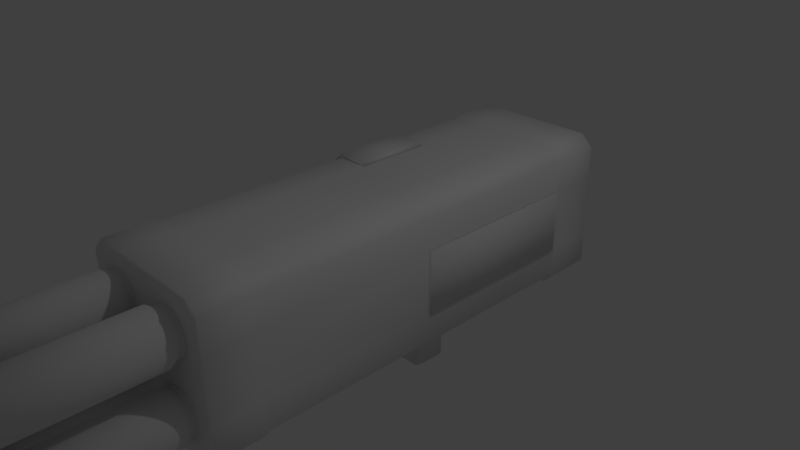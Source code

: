 # Source: m202a1.blend  (saved by Blender 2.65.0; exported with 4.5.12 LTS)
import bpy
from mathutils import Matrix  # noqa: F401  (used for matrix-valued properties, if any)

bpy.ops.wm.read_factory_settings(use_empty=True)
scene = bpy.context.scene
scene.name = 'Scene'

# ---- collections
col_collection_1 = bpy.data.collections.new('Collection 1'); scene.collection.children.link(col_collection_1)

# ---- materials (node trees are filled in below, after node groups)
mat_material = bpy.data.materials.new('Material')
mat_material.alpha_threshold = 0.0
mat_material.use_transparent_shadow = False
mat_material.roughness = 0.5
mat_material.line_color = (0.0, 0.0, 0.0, 1.0)

# ---- material node trees

# ---- world
world_world = bpy.data.worlds.new('World'); scene.world = world_world
world_world.color = (0.05088, 0.05088, 0.05088)
world_world.use_sun_shadow = False
world_world.sun_shadow_jitter_overblur = 0.0
world_world.cycles.sampling_method = 'MANUAL'
world_world.cycles.sample_map_resolution = 256

# ---- cameras
cam_camera = bpy.data.cameras.new('Camera')
cam_camera.clip_end = 100.0
cam_camera.lens = 35.0
cam_camera.sensor_width = 32.0
cam_camera.sensor_height = 18.0
cam_camera.ortho_scale = 7.314
cam_camera.dof.focus_distance = 0.0
cam_camera.dof.aperture_fstop = 128.0

# ---- lights
light_lamp = bpy.data.lights.new('Lamp', 'POINT')
light_lamp.transmission_factor = 0.0
light_lamp.cutoff_distance = 30.0
light_lamp.energy = 100.0
light_lamp.shadow_buffer_clip_start = 1.001
light_lamp.shadow_soft_size = 0.1
light_lamp.shadow_maximum_resolution = 0.006
light_lamp.use_absolute_resolution = True
light_lamp.cycles.use_multiple_importance_sampling = False

# ---- meshes
me_cube_001 = bpy.data.meshes.new('Cube.001')
me_cube_001.from_pydata([(-0.5197, -1.0, -3.002), (-0.5834, 1.0, -3.002), (0.5834, 1.0, -3.002), (0.5197, -1.0, -3.002), (-0.5197, -0.5854, 1.037), (-0.5834, 1.0, 1.037), (0.5834, 1.0, 1.037), (0.5197, -0.5854, 1.037), (-0.5834, 1.0, -0.03601), (-0.5197, -1.0, -0.03601), (0.5834, 1.0, -0.03601), (0.5197, -1.0, -0.03601), (-0.6919, 0.8759, 1.037), (0.6919, 0.8435, -3.002), (0.6919, -0.44, -0.03601), (-0.6919, -0.44, -0.03601), (0.6919, 0.8435, -0.03601), (-0.6919, 0.8435, -0.03601), (0.6919, -0.44, -3.002), (0.6919, -0.1415, 1.037), (-0.6919, -0.44, -3.002), (-0.6919, -0.1415, 1.037), (0.6919, 0.8759, 1.037), (-0.6919, 0.8435, -3.002), (-4.282, -2.516, 6.934), (-4.282, 1.695, 6.934), (-3.73, 1.695, 6.934), (-3.73, -2.516, 6.934), (-4.282, -2.516, 8.535), (-4.282, 1.695, 8.535), (-3.73, 1.695, 8.535), (-3.73, -2.516, 8.535), (-3.51, -2.516, 9.265), (-3.51, 1.695, 9.265), (-3.18, 1.695, 9.055), (-3.18, -2.516, 9.055), (-1.965, -2.516, 9.265), (-1.965, 1.695, 9.265), (-1.636, 1.695, 9.055), (-1.636, -2.516, 9.055)], [], [(17, 8, 1, 23), (8, 10, 2, 1), (14, 11, 3, 18), (11, 9, 0, 3), (23, 1, 2, 13), (22, 6, 5, 12), (12, 5, 8, 17), (5, 6, 10, 8), (19, 7, 11, 14), (7, 4, 9, 11), (0, 20, 18, 3), (7, 19, 21, 4), (10, 16, 13, 2), (16, 14, 18, 13), (22, 19, 14, 16), (9, 15, 20, 0), (4, 21, 15, 9), (6, 22, 16, 10), (15, 17, 23, 20), (20, 23, 13, 18), (21, 12, 17, 15), (19, 22, 12, 21), (28, 29, 25, 24), (29, 30, 26, 25), (30, 31, 27, 26), (31, 28, 24, 27), (24, 25, 26, 27), (28, 31, 35, 32), (32, 35, 39, 36), (29, 28, 32, 33), (31, 30, 34, 35), (30, 29, 33, 34), (39, 38, 37, 36), (33, 32, 36, 37), (34, 33, 37, 38), (35, 34, 38, 39)])
me_cube_001.polygons.foreach_set('use_smooth', [True] * 36)
me_cube_001.use_remesh_preserve_volume = False
me_cube_001.use_remesh_preserve_attributes = False
me_cube_001.use_mirror_vertex_groups = False
me_cube_001.update()
me_cylinder_005 = bpy.data.meshes.new('Cylinder.005')
me_cylinder_005.from_pydata([(3.254, 1.0, 3.379), (3.207, 1.237, -6.322), (3.067, 0.9433, 3.379), (2.974, 1.166, -6.322), (3.449, 1.261, 0.5405), (3.692, 1.237, 0.5405), (3.925, 1.166, 0.5405), (4.139, 1.052, 0.5405), (0.813, -2.967, 3.356), (1.014, -2.832, -6.346), (0.6886, -2.815, 3.356), (0.8594, -2.644, -6.346), (0.6886, -2.815, 0.9122), (0.813, -2.967, 0.9122), (0.9054, -3.14, 0.9122), (0.9623, -3.327, 0.9122), (-0.8499, 0.575, 0.9358), (-0.9423, 0.4021, 0.9358), (-0.9992, 0.2145, 0.9358), (-1.018, 0.01939, 0.9358), (2.618, 0.575, 3.379), (2.417, 0.7091, -6.322), (2.526, 0.4021, 3.379), (2.302, 0.4945, -6.322), (2.894, 0.8509, 3.379), (2.76, 1.052, -6.322), (2.742, 0.7265, 3.379), (2.572, 0.8973, -6.322), (2.572, -2.644, 0.5169), (2.76, -2.49, 0.5169), (2.974, -2.375, 0.5169), (3.207, -2.305, 0.5169), (-0.574, -2.691, 3.356), (-0.7082, -2.49, -6.346), (-0.7256, -2.815, 3.356), (-0.8963, -2.644, -6.346), (0.5371, -4.354, 3.356), (0.6713, -4.554, -6.346), (0.6886, -4.229, 3.356), (0.8594, -4.4, -6.346), (-0.8499, -4.078, 3.356), (-1.051, -4.212, -6.346), (-0.7256, -4.229, 3.356), (-0.8963, -4.4, -6.346), (0.813, -4.078, 3.356), (1.014, -4.212, -6.346), (0.9054, -3.905, 3.356), (1.129, -3.997, -6.346), (-0.2136, -4.503, 3.356), (-0.2607, -4.74, -6.346), (-0.01846, -4.522, 3.356), (-0.01846, -4.764, -6.346), (-0.8963, 0.8973, -6.322), (-0.7256, 0.7265, 3.379), (-0.7082, 1.052, -6.322), (-0.574, 0.8509, 3.379), (-0.7256, -2.815, 0.9122), (-0.574, -2.691, 0.9122), (-0.4011, -2.598, 0.9122), (-0.2136, -2.541, 0.9122), (2.449, 0.01939, 0.9358), (2.469, 0.2145, 0.9358), (2.526, 0.4021, 0.9358), (2.618, 0.575, 0.9358), (0.6713, 1.052, 0.5405), (0.4566, 1.166, 0.5405), (0.2237, 1.237, 0.5405), (-0.01846, 1.261, 0.5405), (3.645, 1.0, 3.379), (3.692, 1.237, -6.322), (3.449, 1.019, 3.379), (3.449, 1.261, -6.322), (2.208, -3.522, 0.5169), (2.232, -3.28, 0.5169), (2.302, -3.047, 0.5169), (2.417, -2.832, 0.5169), (0.9815, -3.522, 0.9122), (0.9623, -3.717, 0.9122), (0.9054, -3.905, 0.9122), (0.813, -4.078, 0.9122), (-0.01846, -4.522, 0.9122), (-0.2136, -4.503, 0.9122), (-0.4011, -4.446, 0.9122), (-0.574, -4.354, 0.9122), (0.5371, -2.691, 3.356), (0.6713, -2.49, -6.346), (0.3642, -2.598, 3.356), (0.4566, -2.375, -6.346), (2.742, 0.7265, 0.9358), (2.894, 0.8509, 0.9358), (3.067, 0.9433, 0.9358), (3.254, 1.0, 0.9358), (-0.4936, 1.166, -6.322), (-0.4011, 0.9433, 3.379), (-0.2607, 1.237, -6.322), (-0.2136, 1.0, 3.379), (3.254, -2.541, 0.9122), (3.067, -2.598, 0.9122), (2.894, -2.691, 0.9122), (2.742, -2.815, 0.9122), (2.618, -2.967, 0.9122), (2.526, -3.139, 0.9122), (2.469, -3.327, 0.9122), (2.449, -3.522, 0.9122), (2.469, -3.717, 0.9122), (2.526, -3.905, 0.9122), (2.618, -4.078, 0.9122), (2.742, -4.229, 0.9122), (2.894, -4.354, 0.9122), (3.067, -4.446, 0.9122), (3.254, -4.503, 0.9122), (3.449, -4.522, 0.9122), (3.645, -4.503, 0.9122), (3.832, -4.446, 0.9122), (4.005, -4.354, 0.9122), (4.157, -4.229, 0.9122), (4.281, -4.078, 0.9122), (4.373, -3.905, 0.9122), (4.43, -3.717, 0.9122), (4.449, -3.522, 0.9122), (4.43, -3.327, 0.9122), (4.373, -3.14, 0.9122), (4.281, -2.967, 0.9122), (4.157, -2.815, 0.9122), (4.005, -2.691, 0.9122), (3.832, -2.598, 0.9122), (3.645, -2.541, 0.9122), (3.449, -2.522, 0.9122), (3.449, -2.281, -6.346), (3.449, -2.522, 3.356), (3.692, -2.305, -6.346), (3.645, -2.541, 3.356), (3.925, -2.375, -6.346), (3.832, -2.598, 3.356), (4.139, -2.49, -6.346), (4.005, -2.691, 3.356), (4.327, -2.644, -6.346), (4.157, -2.815, 3.356), (4.482, -2.832, -6.346), (4.281, -2.967, 3.356), (4.596, -3.047, -6.346), (4.373, -3.139, 3.356), (4.667, -3.28, -6.346), (4.43, -3.327, 3.356), (4.691, -3.522, -6.346), (4.449, -3.522, 3.356), (4.667, -3.764, -6.346), (4.43, -3.717, 3.356), (4.596, -3.997, -6.346), (4.373, -3.905, 3.356), (4.482, -4.212, -6.346), (4.281, -4.078, 3.356), (4.327, -4.4, -6.346), (4.157, -4.229, 3.356), (4.139, -4.554, -6.346), (4.005, -4.354, 3.356), (3.925, -4.669, -6.346), (3.832, -4.446, 3.356), (3.692, -4.74, -6.346), (3.645, -4.503, 3.356), (3.449, -4.764, -6.346), (3.449, -4.522, 3.356), (3.207, -4.74, -6.346), (3.254, -4.503, 3.356), (2.974, -4.669, -6.346), (3.067, -4.446, 3.356), (2.76, -4.554, -6.346), (2.894, -4.354, 3.356), (2.572, -4.4, -6.346), (2.742, -4.229, 3.356), (2.417, -4.212, -6.346), (2.618, -4.078, 3.356), (2.302, -3.997, -6.346), (2.526, -3.905, 3.356), (2.232, -3.764, -6.346), (2.469, -3.717, 3.356), (2.208, -3.522, -6.346), (2.449, -3.522, 3.356), (2.232, -3.28, -6.346), (2.469, -3.327, 3.356), (2.302, -3.047, -6.346), (2.526, -3.139, 3.356), (2.417, -2.832, -6.346), (2.618, -2.967, 3.356), (2.572, -2.644, -6.346), (2.742, -2.815, 3.356), (2.76, -2.49, -6.346), (2.894, -2.691, 3.356), (2.974, -2.375, -6.346), (3.067, -2.598, 3.356), (3.207, -2.305, -6.346), (3.254, -2.541, 3.356), (4.005, -0.8121, 3.379), (4.139, -1.013, -6.322), (4.157, -0.6877, 3.379), (4.327, -0.8585, -6.322), (4.281, -0.5362, 3.379), (4.482, -0.6703, -6.322), (4.373, -0.3633, 3.379), (4.596, -0.4557, -6.322), (3.449, -0.9806, 0.9358), (3.254, -0.9614, 0.9358), (3.067, -0.9045, 0.9358), (2.894, -0.8121, 0.9358), (4.327, -4.4, 0.5169), (4.139, -4.554, 0.5169), (3.925, -4.669, 0.5169), (3.692, -4.74, 0.5169), (0.9623, -3.717, 3.356), (1.199, -3.764, -6.346), (0.9815, -3.522, 3.356), (1.223, -3.522, -6.346), (2.572, -0.8585, 0.5405), (2.417, -0.6703, 0.5405), (2.302, -0.4557, 0.5405), (2.232, -0.2228, 0.5405), (4.691, -3.522, 0.5169), (4.667, -3.764, 0.5169), (4.596, -3.997, 0.5169), (4.482, -4.212, 0.5169), (2.469, 0.2145, 3.379), (2.232, 0.2616, -6.322), (2.449, 0.01939, 3.379), (2.208, 0.01939, -6.322), (4.43, -0.1757, 3.379), (4.667, -0.2228, -6.322), (4.449, 0.01939, 3.379), (4.691, 0.01939, -6.322), (4.281, 0.575, 3.379), (4.482, 0.7091, -6.322), (4.157, 0.7265, 3.379), (4.327, 0.8973, -6.322), (3.449, 1.019, 0.9358), (3.645, 1.0, 0.9358), (3.832, 0.9433, 0.9358), (4.005, 0.8509, 0.9358), (2.469, -0.1757, 3.379), (2.232, -0.2228, -6.322), (2.526, -0.3633, 3.379), (2.302, -0.4557, -6.322), (-0.9992, -3.717, 3.356), (-1.236, -3.764, -6.346), (-0.9423, -3.905, 3.356), (-1.165, -3.997, -6.346), (-0.2607, -2.305, 0.5169), (-0.4936, -2.375, 0.5169), (-0.7082, -2.49, 0.5169), (-0.8963, -2.644, 0.5169), (-0.01846, -2.522, 0.9122), (0.1766, -2.541, 0.9122), (0.3642, -2.598, 0.9122), (0.5371, -2.691, 0.9122), (-0.9992, -3.327, 3.356), (-1.236, -3.28, -6.346), (-1.018, -3.522, 3.356), (-1.26, -3.522, -6.346), (4.667, 0.2616, 0.5405), (4.596, 0.4945, 0.5405), (4.482, 0.7091, 0.5405), (4.327, 0.8973, 0.5405), (2.572, -0.8585, -6.322), (2.742, -0.6877, 3.379), (2.417, -0.6703, -6.322), (2.618, -0.5362, 3.379), (1.129, -3.047, -6.346), (0.9054, -3.139, 3.356), (1.199, -3.28, -6.346), (0.9623, -3.327, 3.356), (2.76, -4.554, 0.5169), (2.974, -4.669, 0.5169), (3.207, -4.74, 0.5169), (3.449, -4.764, 0.5169), (2.572, 0.8973, 0.5405), (2.76, 1.052, 0.5405), (2.974, 1.166, 0.5405), (3.207, 1.237, 0.5405), (-0.9992, -3.717, 0.9122), (-0.9423, -3.905, 0.9122), (-0.8499, -4.078, 0.9122), (-0.7256, -4.229, 0.9122), (4.667, -3.28, 0.5169), (4.596, -3.047, 0.5169), (4.482, -2.832, 0.5169), (4.327, -2.644, 0.5169), (-0.4936, -4.669, -6.346), (-0.4011, -4.446, 3.356), (-0.7082, -4.554, -6.346), (-0.574, -4.354, 3.356), (4.327, -0.8585, 0.5405), (4.139, -1.013, 0.5405), (3.925, -1.128, 0.5405), (3.692, -1.198, 0.5405), (4.281, -0.5362, 0.9358), (4.373, -0.3633, 0.9358), (4.43, -0.1757, 0.9358), (4.449, 0.01939, 0.9358), (3.925, 1.166, -6.322), (3.832, 0.9433, 3.379), (4.139, 1.052, -6.322), (4.005, 0.8509, 3.379), (2.208, 0.01939, 0.5405), (2.232, 0.2616, 0.5405), (2.302, 0.4945, 0.5405), (2.417, 0.7091, 0.5405), (-1.165, -3.047, -6.346), (-0.9423, -3.139, 3.356), (-1.051, -2.832, -6.346), (-0.8499, -2.967, 3.356), (3.925, -1.128, -6.322), (3.832, -0.9045, 3.379), (3.692, -1.198, -6.322), (3.645, -0.9614, 3.379), (2.974, -1.128, -6.322), (3.067, -0.9045, 3.379), (2.76, -1.013, -6.322), (2.894, -0.8121, 3.379), (4.139, -2.49, 0.5169), (3.925, -2.375, 0.5169), (3.692, -2.305, 0.5169), (3.449, -2.281, 0.5169), (-0.8499, -2.967, 0.9122), (-0.9423, -3.139, 0.9122), (-0.9992, -3.327, 0.9122), (-1.018, -3.522, 0.9122), (4.43, 0.2145, 0.9358), (4.373, 0.4021, 0.9358), (4.281, 0.575, 0.9358), (4.157, 0.7265, 0.9358), (2.232, -3.764, 0.5169), (2.302, -3.997, 0.5169), (2.417, -4.212, 0.5169), (2.572, -4.4, 0.5169), (4.596, 0.4945, -6.322), (4.373, 0.4021, 3.379), (4.667, 0.2616, -6.322), (4.43, 0.2145, 3.379), (3.645, -0.9614, 0.9358), (3.832, -0.9045, 0.9358), (4.005, -0.8121, 0.9358), (4.157, -0.6877, 0.9358), (4.691, 0.01939, 0.5405), (4.667, -0.2228, 0.5405), (4.596, -0.4557, 0.5405), (4.482, -0.6703, 0.5405), (0.4566, -4.669, -6.346), (0.3642, -4.446, 3.356), (0.2237, -4.74, -6.346), (0.1766, -4.503, 3.356), (-0.7256, 0.7265, 0.9358), (-0.574, 0.8509, 0.9358), (-0.4011, 0.9433, 0.9358), (-0.2136, 1.0, 0.9358), (0.1766, -2.541, 3.356), (0.2237, -2.305, -6.346), (-0.01846, -2.522, 3.356), (-0.01846, -2.281, -6.346), (0.6886, -4.229, 0.9122), (0.5371, -4.354, 0.9122), (0.3642, -4.446, 0.9122), (0.1766, -4.503, 0.9122), (-1.051, -2.832, 0.5169), (-1.165, -3.047, 0.5169), (-1.236, -3.28, 0.5169), (-1.26, -3.522, 0.5169), (3.449, -1.222, 0.5405), (3.207, -1.198, 0.5405), (2.974, -1.128, 0.5405), (2.76, -1.013, 0.5405), (2.742, -0.6877, 0.9358), (2.618, -0.5362, 0.9358), (2.526, -0.3633, 0.9358), (2.469, -0.1757, 0.9358), (-0.01846, 1.261, -6.322), (-0.01846, 1.019, 3.379), (0.2237, 1.237, -6.322), (0.1766, 1.0, 3.379), (3.254, -0.9614, 3.379), (3.207, -1.198, -6.322), (3.449, -0.9806, 3.379), (3.449, -1.222, -6.322), (-1.165, 0.4945, -6.322), (-0.9423, 0.4021, 3.379), (-1.051, 0.7091, -6.322), (-0.8499, 0.575, 3.379), (-0.4936, -2.375, -6.346), (-0.4011, -2.598, 3.356), (-0.2607, -2.305, -6.346), (-0.2136, -2.541, 3.356), (0.5371, -0.8121, 3.379), (0.6713, -1.013, -6.322), (0.6886, -0.6877, 3.379), (0.8594, -0.8585, -6.322), (0.813, -0.5362, 3.379), (1.014, -0.6703, -6.322), (0.9054, -0.3633, 3.379), (1.129, -0.4557, -6.322), (-0.01846, -0.9806, 0.9358), (-0.2136, -0.9614, 0.9358), (-0.4011, -0.9045, 0.9358), (-0.574, -0.8121, 0.9358), (0.8594, -4.4, 0.5169), (0.6713, -4.554, 0.5169), (0.4566, -4.669, 0.5169), (0.2237, -4.74, 0.5169), (-0.8963, -0.8585, 0.5405), (-1.051, -0.6703, 0.5405), (-1.165, -0.4557, 0.5405), (-1.236, -0.2228, 0.5405), (1.223, -3.522, 0.5169), (1.199, -3.764, 0.5169), (1.129, -3.997, 0.5169), (1.014, -4.212, 0.5169), (-0.9992, 0.2145, 3.379), (-1.236, 0.2616, -6.322), (-1.018, 0.01939, 3.379), (-1.26, 0.01939, -6.322), (0.9623, -0.1757, 3.379), (1.199, -0.2228, -6.322), (0.9815, 0.01939, 3.379), (1.223, 0.01939, -6.322), (0.813, 0.575, 3.379), (1.014, 0.7091, -6.322), (0.6886, 0.7265, 3.379), (0.8594, 0.8973, -6.322), (-0.01846, 1.019, 0.9358), (0.1766, 1.0, 0.9358), (0.3642, 0.9433, 0.9358), (0.5371, 0.8509, 0.9358), (-0.9992, -0.1757, 3.379), (-1.236, -0.2228, -6.322), (-0.9423, -0.3633, 3.379), (-1.165, -0.4557, -6.322), (1.199, 0.2616, 0.5405), (1.129, 0.4945, 0.5405), (1.014, 0.7091, 0.5405), (0.8594, 0.8973, 0.5405), (-0.8963, -0.8585, -6.322), (-0.7256, -0.6877, 3.379), (-1.051, -0.6703, -6.322), (-0.8499, -0.5362, 3.379), (-0.7082, -4.554, 0.5169), (-0.4936, -4.669, 0.5169), (-0.2607, -4.74, 0.5169), (-0.01846, -4.764, 0.5169), (-0.8963, 0.8973, 0.5405), (-0.7082, 1.052, 0.5405), (-0.4936, 1.166, 0.5405), (-0.2607, 1.237, 0.5405), (1.199, -3.28, 0.5169), (1.129, -3.047, 0.5169), (1.014, -2.832, 0.5169), (0.8594, -2.644, 0.5169), (0.8594, -0.8585, 0.5405), (0.6713, -1.013, 0.5405), (0.4566, -1.128, 0.5405), (0.2237, -1.198, 0.5405), (0.813, -0.5362, 0.9358), (0.9054, -0.3633, 0.9358), (0.9623, -0.1757, 0.9358), (0.9815, 0.01939, 0.9358), (0.4566, 1.166, -6.322), (0.3642, 0.9433, 3.379), (0.6713, 1.052, -6.322), (0.5371, 0.8509, 3.379), (-1.26, 0.01939, 0.5405), (-1.236, 0.2616, 0.5405), (-1.165, 0.4945, 0.5405), (-1.051, 0.7091, 0.5405), (0.4566, -1.128, -6.322), (0.3642, -0.9045, 3.379), (0.2237, -1.198, -6.322), (0.1766, -0.9614, 3.379), (-0.4936, -1.128, -6.322), (-0.4011, -0.9045, 3.379), (-0.7082, -1.013, -6.322), (-0.574, -0.8121, 3.379), (0.6713, -2.49, 0.5169), (0.4566, -2.375, 0.5169), (0.2237, -2.305, 0.5169), (-0.01846, -2.281, 0.5169), (0.9623, 0.2145, 0.9358), (0.9054, 0.4021, 0.9358), (0.813, 0.575, 0.9358), (0.6886, 0.7265, 0.9358), (-1.236, -3.764, 0.5169), (-1.165, -3.997, 0.5169), (-1.051, -4.212, 0.5169), (-0.8963, -4.4, 0.5169), (1.129, 0.4945, -6.322), (0.9054, 0.4021, 3.379), (1.199, 0.2616, -6.322), (0.9623, 0.2145, 3.379), (0.1766, -0.9614, 0.9358), (0.3642, -0.9045, 0.9358), (0.5371, -0.8121, 0.9358), (0.6886, -0.6877, 0.9358), (1.223, 0.01939, 0.5405), (1.199, -0.2228, 0.5405), (1.129, -0.4557, 0.5405), (1.014, -0.6703, 0.5405), (-0.01846, -1.222, 0.5405), (-0.2607, -1.198, 0.5405), (-0.4936, -1.128, 0.5405), (-0.7082, -1.013, 0.5405), (-0.7256, -0.6877, 0.9358), (-0.8499, -0.5362, 0.9358), (-0.9423, -0.3633, 0.9358), (-0.9992, -0.1757, 0.9358), (-0.2136, -0.9614, 3.379), (-0.2607, -1.198, -6.322), (-0.01846, -0.9806, 3.379), (-0.01846, -1.222, -6.322), (-1.59, 1.638, -6.725), (-1.418, 1.466, -6.048), (4.832, 1.488, -6.048), (5.004, 1.66, -6.725), (-1.562, -5.095, -6.725), (-1.39, -4.923, -6.048), (4.812, -4.934, -6.048), (4.983, -5.106, -6.725), (-1.562, -5.095, -6.346), (-1.59, 1.638, -6.346), (4.983, -5.106, -6.346), (5.004, 1.66, -6.346), (-1.302, 1.378, -6.725), (-1.152, 1.226, -6.048), (-1.302, -4.862, -6.725), (4.59, -4.709, -6.048), (4.743, 1.77, -6.346), (4.743, -5.256, -6.346), (5.125, -4.862, -6.346), (-1.751, -4.862, -6.346), (5.125, 1.378, -6.725), (-1.751, 1.378, -6.346), (4.59, 1.599, -6.048), (4.743, -5.256, -6.725), (-1.302, -5.256, -6.346), (-1.302, 1.77, -6.346), (-1.302, 1.77, -6.725), (-1.302, -5.256, -6.725), (-1.152, 1.599, -6.048), (-1.152, -5.084, -6.048), (4.743, 1.77, -6.725), (4.59, -5.084, -6.048), (-1.152, -4.709, -6.048), (4.743, -4.862, -6.725), (4.954, 1.226, -6.048), (-1.579, 1.226, -6.048), (-1.579, -4.709, -6.048), (-1.751, -4.862, -6.725), (4.954, -4.709, -6.048), (5.125, -4.862, -6.725), (4.743, 1.378, -6.725), (-1.751, 1.378, -6.725), (5.125, 1.378, -6.346), (4.59, 1.226, -6.048), (0.8162, -1.251, -7.048), (0.8162, -1.251, -6.645), (2.659, -1.251, -6.645), (2.659, -1.251, -7.048), (0.8162, -2.243, -7.048), (0.8162, -2.243, -6.645), (2.659, -2.243, -6.645), (2.659, -2.243, -7.048), (0.6547, -2.069, -6.645), (0.6547, -2.069, -7.048), (2.795, -2.069, -6.645), (2.795, -2.069, -7.048), (0.6547, -1.922, -7.048), (2.795, -1.922, -6.645), (0.6547, -1.922, -6.645), (2.795, -1.922, -7.048), (0.6547, -1.588, -7.048), (2.795, -1.588, -7.048), (2.795, -1.588, -6.645), (0.6547, -1.588, -6.645), (3.1, -1.588, -8.596), (2.925, -1.922, -8.357), (3.1, -1.922, -8.596), (2.925, -1.588, -8.357), (0.9319, -1.43, -7.048), (0.9319, -1.43, -6.645), (0.9319, -1.588, -7.048), (0.9319, -1.588, -6.645), (0.6547, -1.43, -7.048), (2.795, -1.43, -7.048), (2.795, -1.43, -6.645), (0.6547, -1.43, -6.645), (1.055, -2.243, -6.645), (1.055, -1.251, -6.645), (1.055, -2.243, -7.048), (1.055, -1.251, -7.048), (0.9319, -2.069, -6.645), (0.9319, -2.069, -7.048), (0.9319, -1.922, -6.645), (0.9319, -1.922, -7.048), (2.23, -1.588, -7.048), (2.23, -1.922, -6.645), (2.23, -2.069, -6.645), (2.23, -1.43, -7.048), (2.543, -1.43, -6.645), (2.543, -1.588, -6.645), (2.442, -2.243, -7.048), (2.442, -1.251, -6.645), (3.09, -1.588, -7.491), (2.915, -1.922, -7.646), (3.09, -1.922, -7.491), (0.5265, -1.922, -7.53), (1.272, -1.43, -7.048), (1.272, -2.069, -6.645), (1.272, -1.922, -6.645), (1.272, -1.588, -7.048), (2.543, -1.588, -7.048), (2.543, -1.43, -7.048), (2.543, -1.922, -6.645), (2.543, -2.069, -6.645), (0.5366, -1.922, -8.389), (0.3978, -1.588, -8.585), (0.3978, -1.922, -8.585), (0.5366, -1.588, -8.389), (1.272, -1.588, -6.645), (1.348, -1.251, -6.645), (1.348, -2.243, -7.048), (1.272, -1.43, -6.645), (2.23, -1.922, -7.048), (2.172, -1.251, -7.048), (2.172, -2.243, -6.645), (2.23, -2.069, -7.048), (2.543, -1.922, -7.048), (2.543, -2.069, -7.048), (2.442, -1.251, -7.048), (2.442, -2.243, -6.645), (2.23, -1.588, -6.645), (2.172, -1.251, -6.645), (2.172, -2.243, -7.048), (2.23, -1.43, -6.645), (1.272, -2.069, -7.048), (1.348, -2.243, -6.645), (1.348, -1.251, -7.048), (1.272, -1.922, -7.048), (0.3954, -1.588, -7.424), (0.3954, -1.922, -7.424), (2.915, -1.588, -7.646), (0.5265, -1.588, -7.53)], [], [(197, 343, 288, 195), (300, 60, 61, 301), (259, 327, 326, 258), (291, 336, 200, 364), (289, 338, 337, 290), (258, 326, 325, 257), (288, 339, 338, 289), (234, 297, 299, 235), (130, 318, 317, 132), (337, 309, 311, 336), (150, 219, 204, 152), (180, 74, 75, 182), (170, 330, 329, 172), (160, 271, 270, 162), (188, 30, 31, 190), (140, 281, 280, 142), (364, 200, 201, 365), (69, 5, 6, 296), (325, 333, 335, 324), (3, 274, 275, 1), (1, 275, 4, 71), (273, 89, 90, 274), (142, 280, 216, 144), (190, 31, 319, 128), (162, 270, 269, 164), (168, 331, 330, 170), (182, 75, 28, 184), (148, 218, 219, 150), (200, 378, 376, 201), (128, 319, 318, 130), (302, 62, 63, 303), (213, 369, 370, 214), (6, 234, 235, 7), (340, 295, 294, 341), (7, 235, 327, 259), (294, 224, 198, 293), (30, 97, 96, 31), (31, 96, 127, 319), (29, 98, 97, 30), (28, 99, 98, 29), (75, 100, 99, 28), (74, 101, 100, 75), (73, 102, 101, 74), (72, 103, 102, 73), (328, 104, 103, 72), (329, 105, 104, 328), (330, 106, 105, 329), (331, 107, 106, 330), (268, 108, 107, 331), (269, 109, 108, 268), (270, 110, 109, 269), (271, 111, 110, 270), (207, 112, 111, 271), (206, 113, 112, 207), (205, 114, 113, 206), (204, 115, 114, 205), (219, 116, 115, 204), (218, 117, 116, 219), (217, 118, 117, 218), (216, 119, 118, 217), (280, 120, 119, 216), (281, 121, 120, 280), (282, 122, 121, 281), (283, 123, 122, 282), (316, 124, 123, 283), (317, 125, 124, 316), (318, 126, 125, 317), (319, 127, 126, 318), (127, 129, 131, 126), (126, 131, 133, 125), (125, 133, 135, 124), (124, 135, 137, 123), (123, 137, 139, 122), (122, 139, 141, 121), (121, 141, 143, 120), (120, 143, 145, 119), (119, 145, 147, 118), (118, 147, 149, 117), (117, 149, 151, 116), (116, 151, 153, 115), (115, 153, 155, 114), (114, 155, 157, 113), (113, 157, 159, 112), (112, 159, 161, 111), (111, 161, 163, 110), (110, 163, 165, 109), (109, 165, 167, 108), (108, 167, 169, 107), (107, 169, 171, 106), (106, 171, 173, 105), (105, 173, 175, 104), (104, 175, 177, 103), (103, 177, 179, 102), (102, 179, 181, 101), (101, 181, 183, 100), (100, 183, 185, 99), (99, 185, 187, 98), (98, 187, 189, 97), (131, 129, 191, 189, 187, 185, 183, 181, 179, 177, 175, 173, 171, 169, 167, 165, 163, 161, 159, 157, 155, 153, 151, 149, 147, 145, 143, 141, 139, 137, 135, 133), (96, 191, 129, 127), (97, 189, 191, 96), (128, 130, 132, 134, 136, 138, 140, 142, 144, 146, 148, 150, 152, 154, 156, 158, 160, 162, 164, 166, 168, 170, 172, 174, 176, 178, 180, 182, 184, 186, 188, 190), (134, 316, 283, 136), (342, 293, 292, 343), (154, 205, 206, 156), (176, 72, 73, 178), (174, 328, 72, 176), (156, 206, 207, 158), (326, 228, 333, 325), (136, 283, 282, 138), (5, 233, 234, 6), (290, 337, 336, 291), (232, 70, 68, 233), (339, 194, 192, 338), (201, 376, 313, 202), (334, 256, 340, 227), (146, 217, 218, 148), (184, 28, 29, 186), (166, 268, 331, 168), (164, 269, 268, 166), (186, 29, 30, 188), (144, 216, 217, 146), (199, 342, 343, 197), (260, 212, 213, 262), (215, 371, 60, 300), (71, 4, 5, 69), (324, 335, 226, 295), (366, 202, 203, 367), (138, 282, 281, 140), (23, 302, 303, 21), (158, 207, 271, 160), (172, 329, 328, 174), (178, 73, 74, 180), (152, 204, 205, 154), (132, 317, 316, 134), (295, 226, 224, 294), (21, 303, 272, 27), (377, 365, 366, 312), (262, 213, 214, 239), (212, 368, 369, 213), (293, 198, 196, 292), (327, 230, 228, 326), (233, 68, 297, 234), (292, 196, 194, 339), (341, 294, 293, 342), (272, 88, 89, 273), (367, 203, 368, 212), (274, 90, 91, 275), (275, 91, 232, 4), (301, 61, 62, 302), (332, 257, 256, 334), (214, 370, 371, 215), (338, 192, 309, 337), (336, 311, 378, 200), (235, 299, 230, 327), (4, 232, 233, 5), (257, 325, 324, 256), (365, 201, 202, 366), (379, 364, 365, 377), (256, 324, 295, 340), (303, 63, 88, 272), (343, 292, 339, 288), (202, 313, 315, 203), (203, 315, 261, 368), (368, 261, 263, 369), (369, 263, 238, 370), (370, 238, 236, 371), (371, 236, 222, 60), (60, 222, 220, 61), (61, 220, 22, 62), (62, 22, 20, 63), (63, 20, 26, 88), (88, 26, 24, 89), (89, 24, 2, 90), (68, 70, 0, 2, 24, 26, 20, 22, 220, 222, 236, 238, 263, 261, 315, 313, 376, 378, 311, 309, 192, 194, 196, 198, 224, 226, 335, 333, 228, 230, 299, 297), (91, 0, 70, 232), (90, 2, 0, 91), (71, 69, 296, 298, 231, 229, 332, 334, 227, 225, 199, 197, 195, 193, 308, 310, 379, 377, 312, 314, 260, 262, 239, 237, 223, 221, 23, 21, 27, 25, 3, 1), (298, 7, 259, 231), (193, 289, 290, 308), (223, 300, 301, 221), (237, 215, 300, 223), (308, 290, 291, 310), (231, 259, 258, 229), (225, 341, 342, 199), (27, 272, 273, 25), (314, 367, 212, 260), (312, 366, 367, 314), (25, 273, 274, 3), (227, 340, 341, 225), (229, 258, 257, 332), (310, 291, 364, 379), (239, 214, 215, 237), (221, 301, 302, 23), (195, 288, 289, 193), (296, 6, 7, 298), (393, 499, 452, 391), (464, 19, 18, 465), (435, 483, 482, 434), (455, 492, 396, 500), (453, 494, 493, 454), (434, 482, 481, 433), (452, 495, 494, 453), (426, 461, 463, 427), (353, 478, 477, 87), (493, 469, 471, 492), (45, 411, 400, 39), (304, 361, 360, 306), (41, 486, 485, 243), (51, 443, 442, 49), (384, 245, 244, 386), (264, 449, 448, 266), (500, 396, 397, 501), (374, 66, 65, 460), (481, 489, 491, 480), (92, 446, 447, 94), (94, 447, 67, 372), (445, 349, 350, 446), (266, 448, 408, 211), (386, 244, 479, 355), (49, 442, 441, 284), (43, 487, 486, 41), (306, 360, 247, 35), (47, 410, 411, 45), (396, 510, 508, 397), (355, 479, 478, 353), (466, 17, 16, 467), (405, 505, 506, 406), (65, 426, 427, 64), (496, 459, 458, 497), (64, 427, 483, 435), (458, 416, 394, 457), (245, 58, 59, 244), (244, 59, 248, 479), (246, 57, 58, 245), (247, 56, 57, 246), (360, 320, 56, 247), (361, 321, 320, 360), (362, 322, 321, 361), (363, 323, 322, 362), (484, 276, 323, 363), (485, 277, 276, 484), (486, 278, 277, 485), (487, 279, 278, 486), (440, 83, 279, 487), (441, 82, 83, 440), (442, 81, 82, 441), (443, 80, 81, 442), (403, 359, 80, 443), (402, 358, 359, 403), (401, 357, 358, 402), (400, 356, 357, 401), (411, 79, 356, 400), (410, 78, 79, 411), (409, 77, 78, 410), (408, 76, 77, 409), (448, 15, 76, 408), (449, 14, 15, 448), (450, 13, 14, 449), (451, 12, 13, 450), (476, 251, 12, 451), (477, 250, 251, 476), (478, 249, 250, 477), (479, 248, 249, 478), (248, 354, 352, 249), (249, 352, 86, 250), (250, 86, 84, 251), (251, 84, 10, 12), (12, 10, 8, 13), (13, 8, 265, 14), (14, 265, 267, 15), (15, 267, 210, 76), (76, 210, 208, 77), (77, 208, 46, 78), (78, 46, 44, 79), (79, 44, 38, 356), (356, 38, 36, 357), (357, 36, 345, 358), (358, 345, 347, 359), (359, 347, 50, 80), (80, 50, 48, 81), (81, 48, 285, 82), (82, 285, 287, 83), (83, 287, 42, 279), (279, 42, 40, 278), (278, 40, 242, 277), (277, 242, 240, 276), (276, 240, 254, 323), (323, 254, 252, 322), (322, 252, 305, 321), (321, 305, 307, 320), (320, 307, 34, 56), (56, 34, 32, 57), (57, 32, 385, 58), (352, 354, 387, 385, 32, 34, 307, 305, 252, 254, 240, 242, 40, 42, 287, 285, 48, 50, 347, 345, 36, 38, 44, 46, 208, 210, 267, 265, 8, 10, 84, 86), (59, 387, 354, 248), (58, 385, 387, 59), (355, 353, 87, 85, 11, 9, 264, 266, 211, 209, 47, 45, 39, 37, 344, 346, 51, 49, 284, 286, 43, 41, 243, 241, 255, 253, 304, 306, 35, 33, 384, 386), (85, 476, 451, 11), (498, 457, 456, 499), (37, 401, 402, 344), (255, 363, 362, 253), (241, 484, 363, 255), (344, 402, 403, 346), (482, 420, 489, 481), (11, 451, 450, 9), (66, 425, 426, 65), (454, 493, 492, 455), (424, 373, 375, 425), (495, 390, 388, 494), (397, 508, 473, 398), (490, 432, 496, 419), (209, 409, 410, 47), (35, 247, 246, 33), (286, 440, 487, 43), (284, 441, 440, 286), (33, 246, 245, 384), (211, 408, 409, 209), (395, 498, 499, 393), (436, 404, 405, 438), (407, 507, 19, 464), (372, 67, 66, 374), (480, 491, 418, 459), (502, 398, 399, 503), (9, 450, 449, 264), (380, 466, 467, 382), (346, 403, 443, 51), (243, 485, 484, 241), (253, 362, 361, 304), (39, 400, 401, 37), (87, 477, 476, 85), (459, 418, 416, 458), (382, 467, 444, 52), (509, 501, 502, 472), (438, 405, 406, 431), (404, 504, 505, 405), (457, 394, 392, 456), (483, 422, 420, 482), (425, 375, 461, 426), (456, 392, 390, 495), (497, 458, 457, 498), (444, 348, 349, 445), (503, 399, 504, 404), (446, 350, 351, 447), (447, 351, 424, 67), (465, 18, 17, 466), (488, 433, 432, 490), (406, 506, 507, 407), (494, 388, 469, 493), (492, 471, 510, 396), (427, 463, 422, 483), (67, 424, 425, 66), (433, 481, 480, 432), (501, 397, 398, 502), (511, 500, 501, 509), (432, 480, 459, 496), (467, 16, 348, 444), (499, 456, 495, 452), (398, 473, 475, 399), (399, 475, 437, 504), (504, 437, 439, 505), (505, 439, 430, 506), (506, 430, 428, 507), (507, 428, 414, 19), (19, 414, 412, 18), (18, 412, 381, 17), (17, 381, 383, 16), (16, 383, 53, 348), (348, 53, 55, 349), (349, 55, 93, 350), (375, 373, 95, 93, 55, 53, 383, 381, 412, 414, 428, 430, 439, 437, 475, 473, 508, 510, 471, 469, 388, 390, 392, 394, 416, 418, 491, 489, 420, 422, 463, 461), (351, 95, 373, 424), (350, 93, 95, 351), (372, 374, 460, 462, 423, 421, 488, 490, 419, 417, 395, 393, 391, 389, 468, 470, 511, 509, 472, 474, 436, 438, 431, 429, 415, 413, 380, 382, 52, 54, 92, 94), (462, 64, 435, 423), (389, 453, 454, 468), (415, 464, 465, 413), (429, 407, 464, 415), (468, 454, 455, 470), (423, 435, 434, 421), (417, 497, 498, 395), (52, 444, 445, 54), (474, 503, 404, 436), (472, 502, 503, 474), (54, 445, 446, 92), (419, 496, 497, 417), (421, 434, 433, 488), (470, 455, 500, 511), (431, 406, 407, 429), (413, 465, 466, 380), (391, 452, 453, 389), (460, 65, 64, 462), (533, 547, 513, 521), (555, 546, 514, 534), (554, 532, 515, 523), (524, 553, 512, 538), (528, 534, 514, 523), (536, 541, 517, 520), (553, 533, 521, 512), (546, 554, 523, 514), (542, 528, 523, 515), (539, 536, 520, 516), (529, 543, 541, 536), (520, 517, 548, 531), (543, 518, 550, 527), (521, 513, 540, 537), (535, 529, 536, 539), (552, 524, 538, 542), (512, 521, 537, 538), (547, 525, 540, 513), (516, 520, 531, 549), (537, 540, 534, 528), (532, 552, 542, 515), (535, 539, 526, 545), (525, 555, 534, 540), (519, 522, 529, 535), (539, 516, 549, 526), (522, 518, 543, 529), (538, 537, 528, 542), (522, 519, 551, 530), (541, 543, 527, 544), (518, 522, 530, 550), (519, 535, 545, 551), (517, 541, 544, 548), (531, 548, 547, 533), (530, 551, 532, 554), (548, 544, 525, 547), (527, 550, 546, 555), (526, 549, 553, 524), (549, 531, 533, 553), (545, 526, 524, 552), (550, 530, 554, 546), (551, 545, 552, 532), (544, 527, 555, 525), (584, 587, 557, 556), (600, 586, 558, 603), (586, 585, 559, 558), (580, 584, 556, 591), (630, 603, 558, 559), (590, 588, 561, 560), (560, 561, 564, 565), (631, 562, 566, 615), (562, 563, 567, 566), (590, 560, 565, 593), (574, 573, 585, 586), (582, 572, 584, 580), (608, 580, 591, 638), (561, 588, 592, 564), (601, 574, 586, 600), (566, 567, 571, 569), (572, 575, 587, 584), (622, 637, 588, 590), (593, 565, 568, 595), (614, 569, 574, 601), (565, 564, 570, 568), (615, 566, 569, 614), (575, 583, 581, 587), (595, 568, 572, 582), (569, 571, 573, 574), (568, 570, 575, 572), (611, 582, 580, 608), (587, 581, 589, 557), (556, 557, 589, 591), (622, 590, 593, 636), (636, 593, 595, 639), (570, 594, 583, 575), (564, 592, 594, 570), (595, 582, 640, 641), (563, 562, 631, 602), (604, 606, 578, 576), (612, 596, 599, 613), (623, 635, 633, 621), (606, 605, 577, 578), (638, 621, 633, 625), (571, 628, 612, 573), (626, 631, 615, 598), (629, 627, 624, 628), (628, 624, 605, 606), (567, 629, 628, 571), (625, 633, 603, 630), (620, 632, 635, 623), (602, 631, 626, 634), (632, 601, 600, 635), (627, 636, 639, 624), (585, 613, 630, 559), (598, 615, 614, 597), (637, 626, 598, 609), (597, 614, 601, 632), (573, 612, 613, 585), (635, 600, 603, 633), (563, 602, 629, 567), (612, 628, 606, 604), (596, 612, 604, 642), (602, 634, 627, 629), (594, 610, 620, 583), (610, 597, 632, 620), (607, 641, 618, 616), (583, 620, 623, 581), (581, 623, 621, 589), (599, 608, 638, 625), (613, 599, 625, 630), (591, 589, 621, 638), (609, 598, 597, 610), (592, 609, 610, 594), (634, 626, 637, 622), (634, 622, 636, 627), (624, 639, 611, 596), (588, 637, 609, 592), (576, 578, 618, 617), (640, 643, 619, 617), (596, 611, 608, 599), (624, 596, 642, 605), (642, 604, 576, 579), (605, 642, 579, 577), (639, 595, 641, 607), (643, 607, 616, 619), (578, 577, 616, 618), (611, 639, 607, 643), (641, 640, 617, 618), (582, 611, 643, 640), (616, 577, 579, 619), (576, 617, 619, 579)])
me_cylinder_005.polygons.foreach_set('use_smooth', [True] * 522)
me_cylinder_005.use_remesh_preserve_volume = False
me_cylinder_005.use_remesh_preserve_attributes = False
me_cylinder_005.use_mirror_vertex_groups = False
me_cylinder_005.update()
me_cylinder = bpy.data.meshes.new('Cylinder')
me_cylinder.from_pydata([(2.511, 2.602, -12.71), (2.511, 2.602, 0.1884), (2.632, 2.59, -12.71), (2.632, 2.59, 0.1884), (2.748, 2.554, -12.71), (2.748, 2.554, 0.1884), (2.856, 2.497, -12.71), (2.856, 2.497, 0.1884), (2.95, 2.42, -12.71), (2.95, 2.42, 0.1884), (3.027, 2.326, -12.71), (3.027, 2.326, 0.1884), (3.084, 2.219, -12.71), (3.084, 2.219, 0.1884), (3.119, 2.102, -12.71), (3.119, 2.102, 0.1884), (3.131, 1.981, -12.71), (3.131, 1.981, 0.1884), (3.119, 1.86, -12.71), (3.119, 1.86, 0.1884), (3.084, 1.744, -12.71), (3.084, 1.744, 0.1884), (3.027, 1.637, -12.71), (3.027, 1.637, 0.1884), (2.95, 1.543, -12.71), (2.95, 1.543, 0.1884), (2.856, 1.465, -12.71), (2.856, 1.465, 0.1884), (2.748, 1.408, -12.71), (2.748, 1.408, 0.1884), (2.632, 1.373, -12.71), (2.632, 1.373, 0.1884), (2.511, 1.361, -12.71), (2.511, 1.361, 0.1884), (2.39, 1.373, -12.71), (2.39, 1.373, 0.1884), (2.274, 1.408, -12.71), (2.274, 1.408, 0.1884), (2.166, 1.465, -12.71), (2.166, 1.465, 0.1884), (2.072, 1.543, -12.71), (2.072, 1.543, 0.1884), (1.995, 1.637, -12.71), (1.995, 1.637, 0.1884), (1.938, 1.744, -12.71), (1.938, 1.744, 0.1884), (1.903, 1.86, -12.71), (1.903, 1.86, 0.1884), (1.891, 1.981, -12.71), (1.891, 1.981, 0.1884), (1.903, 2.102, -12.71), (1.903, 2.102, 0.1884), (1.938, 2.219, -12.71), (1.938, 2.219, 0.1884), (1.995, 2.326, -12.71), (1.995, 2.326, 0.1884), (2.072, 2.42, -12.71), (2.072, 2.42, 0.1884), (2.166, 2.497, -12.71), (2.166, 2.497, 0.1884), (2.274, 2.554, -12.71), (2.274, 2.554, 0.1884), (2.39, 2.59, -12.71), (2.39, 2.59, 0.1884), (2.511, 2.52, 0.1884), (2.616, 2.509, 0.1884), (2.717, 2.479, 0.1884), (2.81, 2.429, 0.1884), (2.892, 2.362, 0.1884), (2.959, 2.28, 0.1884), (3.008, 2.187, 0.1884), (3.039, 2.086, 0.1884), (3.049, 1.981, 0.1884), (3.039, 1.876, 0.1884), (3.008, 1.775, 0.1884), (2.959, 1.682, 0.1884), (2.892, 1.601, 0.1884), (2.81, 1.534, 0.1884), (2.717, 1.484, 0.1884), (2.616, 1.453, 0.1884), (2.511, 1.443, 0.1884), (2.406, 1.453, 0.1884), (2.305, 1.484, 0.1884), (2.212, 1.534, 0.1884), (2.13, 1.601, 0.1884), (2.063, 1.682, 0.1884), (2.014, 1.775, 0.1884), (1.983, 1.876, 0.1884), (1.973, 1.981, 0.1884), (1.983, 2.086, 0.1884), (2.014, 2.187, 0.1884), (2.063, 2.28, 0.1884), (2.13, 2.362, 0.1884), (2.212, 2.429, 0.1884), (2.305, 2.479, 0.1884), (2.406, 2.509, 0.1884), (2.511, 2.52, -12.7), (2.616, 2.509, -12.7), (2.717, 2.479, -12.7), (2.81, 2.429, -12.7), (2.892, 2.362, -12.7), (2.959, 2.28, -12.7), (3.008, 2.187, -12.7), (3.039, 2.086, -12.7), (3.049, 1.981, -12.7), (3.039, 1.876, -12.7), (3.008, 1.775, -12.7), (2.959, 1.682, -12.7), (2.892, 1.601, -12.7), (2.81, 1.534, -12.7), (2.717, 1.484, -12.7), (2.616, 1.453, -12.7), (2.511, 1.443, -12.7), (2.406, 1.453, -12.7), (2.305, 1.484, -12.7), (2.212, 1.534, -12.7), (2.13, 1.601, -12.7), (2.063, 1.682, -12.7), (2.014, 1.775, -12.7), (1.983, 1.876, -12.7), (1.973, 1.981, -12.7), (1.983, 2.086, -12.7), (2.014, 2.187, -12.7), (2.063, 2.28, -12.7), (2.13, 2.362, -12.7), (2.212, 2.429, -12.7), (2.305, 2.479, -12.7), (2.406, 2.509, -12.7), (2.406, 0.4538, -12.7), (2.305, 0.4232, -12.7), (2.212, 0.3735, -12.7), (2.13, 0.3065, -12.7), (2.063, 0.225, -12.7), (2.014, 0.1319, -12.7), (1.983, 0.03091, -12.7), (1.973, -0.07411, -12.7), (1.983, -0.1791, -12.7), (2.014, -0.2801, -12.7), (2.063, -0.3732, -12.7), (2.13, -0.4547, -12.7), (2.212, -0.5217, -12.7), (2.305, -0.5714, -12.7), (2.406, -0.6021, -12.7), (2.511, -0.6124, -12.7), (2.616, -0.6021, -12.7), (2.717, -0.5714, -12.7), (2.81, -0.5217, -12.7), (2.892, -0.4547, -12.7), (2.959, -0.3732, -12.7), (3.008, -0.2801, -12.7), (3.039, -0.1791, -12.7), (3.049, -0.07411, -12.7), (3.039, 0.03091, -12.7), (3.008, 0.1319, -12.7), (2.959, 0.225, -12.7), (2.892, 0.3065, -12.7), (2.81, 0.3735, -12.7), (2.717, 0.4232, -12.7), (2.616, 0.4538, -12.7), (2.511, 0.4642, -12.7), (2.406, 0.4538, 0.1884), (2.305, 0.4232, 0.1884), (2.212, 0.3735, 0.1884), (2.13, 0.3065, 0.1884), (2.063, 0.225, 0.1884), (2.014, 0.1319, 0.1884), (1.983, 0.03091, 0.1884), (1.973, -0.07411, 0.1884), (1.983, -0.1791, 0.1884), (2.014, -0.2801, 0.1884), (2.063, -0.3732, 0.1884), (2.13, -0.4547, 0.1884), (2.212, -0.5217, 0.1884), (2.305, -0.5714, 0.1884), (2.406, -0.6021, 0.1884), (2.511, -0.6124, 0.1884), (2.616, -0.6021, 0.1884), (2.717, -0.5714, 0.1884), (2.81, -0.5217, 0.1884), (2.892, -0.4547, 0.1884), (2.959, -0.3732, 0.1884), (3.008, -0.2801, 0.1884), (3.039, -0.1791, 0.1884), (3.049, -0.07411, 0.1884), (3.039, 0.03091, 0.1884), (3.008, 0.1319, 0.1884), (2.959, 0.225, 0.1884), (2.892, 0.3065, 0.1884), (2.81, 0.3735, 0.1884), (2.717, 0.4232, 0.1884), (2.616, 0.4538, 0.1884), (2.511, 0.4642, 0.1884), (2.39, 0.5343, 0.1884), (2.39, 0.5343, -12.71), (2.274, 0.499, 0.1884), (2.274, 0.499, -12.71), (2.166, 0.4417, 0.1884), (2.166, 0.4417, -12.71), (2.072, 0.3646, 0.1884), (2.072, 0.3646, -12.71), (1.995, 0.2706, 0.1884), (1.995, 0.2706, -12.71), (1.938, 0.1633, 0.1884), (1.938, 0.1633, -12.71), (1.903, 0.04692, 0.1884), (1.903, 0.04692, -12.71), (1.891, -0.07411, 0.1884), (1.891, -0.07411, -12.71), (1.903, -0.1951, 0.1884), (1.903, -0.1951, -12.71), (1.938, -0.3115, 0.1884), (1.938, -0.3115, -12.71), (1.995, -0.4188, 0.1884), (1.995, -0.4188, -12.71), (2.072, -0.5128, 0.1884), (2.072, -0.5128, -12.71), (2.166, -0.5899, 0.1884), (2.166, -0.5899, -12.71), (2.274, -0.6473, 0.1884), (2.274, -0.6473, -12.71), (2.39, -0.6826, 0.1884), (2.39, -0.6826, -12.71), (2.511, -0.6945, 0.1884), (2.511, -0.6945, -12.71), (2.632, -0.6826, 0.1884), (2.632, -0.6826, -12.71), (2.748, -0.6473, 0.1884), (2.748, -0.6473, -12.71), (2.856, -0.5899, 0.1884), (2.856, -0.5899, -12.71), (2.95, -0.5128, 0.1884), (2.95, -0.5128, -12.71), (3.027, -0.4188, 0.1884), (3.027, -0.4188, -12.71), (3.084, -0.3115, 0.1884), (3.084, -0.3115, -12.71), (3.119, -0.1951, 0.1884), (3.119, -0.1951, -12.71), (3.131, -0.07411, 0.1884), (3.131, -0.07411, -12.71), (3.119, 0.04692, 0.1884), (3.119, 0.04692, -12.71), (3.084, 0.1633, 0.1884), (3.084, 0.1633, -12.71), (3.027, 0.2706, 0.1884), (3.027, 0.2705, -12.71), (2.95, 0.3646, 0.1884), (2.95, 0.3646, -12.71), (2.856, 0.4417, 0.1884), (2.856, 0.4417, -12.71), (2.748, 0.499, 0.1884), (2.748, 0.499, -12.71), (2.632, 0.5343, 0.1884), (2.632, 0.5343, -12.71), (2.511, 0.5463, 0.1884), (2.511, 0.5463, -12.71), (4.511, 0.5598, -12.71), (4.511, 0.5598, 0.1846), (4.632, 0.5478, -12.71), (4.632, 0.5479, 0.1846), (4.748, 0.5125, -12.71), (4.748, 0.5125, 0.1846), (4.855, 0.4552, -12.71), (4.855, 0.4552, 0.1846), (4.949, 0.3781, -12.71), (4.949, 0.3781, 0.1846), (5.027, 0.2841, -12.71), (5.027, 0.2841, 0.1846), (5.084, 0.1768, -12.71), (5.084, 0.1768, 0.1846), (5.119, 0.06043, -12.71), (5.119, 0.06043, 0.1846), (5.131, -0.0606, -12.71), (5.131, -0.0606, 0.1846), (5.119, -0.1816, -12.71), (5.119, -0.1816, 0.1846), (5.084, -0.298, -12.71), (5.084, -0.298, 0.1846), (5.027, -0.4053, -12.71), (5.027, -0.4053, 0.1846), (4.949, -0.4993, -12.71), (4.949, -0.4993, 0.1846), (4.855, -0.5764, -12.71), (4.855, -0.5764, 0.1846), (4.748, -0.6337, -12.71), (4.748, -0.6337, 0.1846), (4.632, -0.669, -12.71), (4.632, -0.669, 0.1846), (4.511, -0.681, -12.71), (4.511, -0.681, 0.1846), (4.39, -0.669, -12.71), (4.39, -0.669, 0.1846), (4.273, -0.6337, -12.71), (4.273, -0.6337, 0.1846), (4.166, -0.5764, -12.71), (4.166, -0.5764, 0.1846), (4.072, -0.4993, -12.71), (4.072, -0.4993, 0.1846), (3.995, -0.4053, -12.71), (3.995, -0.4053, 0.1846), (3.938, -0.298, -12.71), (3.938, -0.298, 0.1846), (3.902, -0.1816, -12.71), (3.902, -0.1816, 0.1846), (3.89, -0.0606, -12.71), (3.89, -0.0606, 0.1846), (3.902, 0.06043, -12.71), (3.902, 0.06043, 0.1846), (3.938, 0.1768, -12.71), (3.938, 0.1768, 0.1846), (3.995, 0.2841, -12.71), (3.995, 0.2841, 0.1846), (4.072, 0.3781, -12.71), (4.072, 0.3781, 0.1846), (4.166, 0.4552, -12.71), (4.166, 0.4552, 0.1846), (4.273, 0.5125, -12.71), (4.273, 0.5125, 0.1846), (4.39, 0.5478, -12.71), (4.39, 0.5479, 0.1846), (4.511, 0.4777, 0.1846), (4.616, 0.4674, 0.1846), (4.717, 0.4367, 0.1846), (4.81, 0.387, 0.1846), (4.891, 0.32, 0.1846), (4.958, 0.2385, 0.1846), (5.008, 0.1454, 0.1846), (5.039, 0.04442, 0.1846), (5.049, -0.0606, 0.1846), (5.039, -0.1656, 0.1846), (5.008, -0.2666, 0.1846), (4.958, -0.3597, 0.1846), (4.891, -0.4412, 0.1846), (4.81, -0.5082, 0.1846), (4.717, -0.5579, 0.1846), (4.616, -0.5886, 0.1846), (4.511, -0.5989, 0.1846), (4.406, -0.5886, 0.1846), (4.305, -0.5579, 0.1846), (4.212, -0.5082, 0.1846), (4.13, -0.4412, 0.1846), (4.063, -0.3597, 0.1846), (4.013, -0.2666, 0.1846), (3.983, -0.1656, 0.1846), (3.973, -0.0606, 0.1846), (3.983, 0.04442, 0.1846), (4.013, 0.1454, 0.1846), (4.063, 0.2385, 0.1846), (4.13, 0.32, 0.1846), (4.212, 0.387, 0.1846), (4.305, 0.4367, 0.1846), (4.406, 0.4674, 0.1846), (4.511, 0.4777, -12.71), (4.616, 0.4674, -12.71), (4.717, 0.4367, -12.71), (4.81, 0.387, -12.71), (4.891, 0.32, -12.71), (4.958, 0.2385, -12.71), (5.008, 0.1454, -12.71), (5.039, 0.04442, -12.71), (5.049, -0.0606, -12.71), (5.039, -0.1656, -12.71), (5.008, -0.2666, -12.71), (4.958, -0.3597, -12.71), (4.891, -0.4412, -12.71), (4.81, -0.5082, -12.71), (4.717, -0.5579, -12.71), (4.616, -0.5886, -12.71), (4.511, -0.5989, -12.71), (4.406, -0.5886, -12.71), (4.305, -0.5579, -12.71), (4.212, -0.5082, -12.71), (4.13, -0.4412, -12.71), (4.063, -0.3597, -12.71), (4.013, -0.2666, -12.71), (3.983, -0.1656, -12.71), (3.973, -0.0606, -12.71), (3.983, 0.04442, -12.71), (4.013, 0.1454, -12.71), (4.063, 0.2385, -12.71), (4.13, 0.32, -12.71), (4.212, 0.387, -12.71), (4.305, 0.4367, -12.71), (4.406, 0.4674, -12.71), (4.406, 2.523, -12.71), (4.305, 2.492, -12.71), (4.212, 2.442, -12.71), (4.13, 2.375, -12.71), (4.063, 2.294, -12.71), (4.013, 2.201, -12.71), (3.983, 2.1, -12.71), (3.973, 1.995, -12.71), (3.983, 1.89, -12.71), (4.013, 1.789, -12.71), (4.063, 1.696, -12.71), (4.13, 1.614, -12.71), (4.212, 1.547, -12.71), (4.305, 1.497, -12.71), (4.406, 1.467, -12.71), (4.511, 1.456, -12.71), (4.616, 1.467, -12.71), (4.717, 1.497, -12.71), (4.81, 1.547, -12.71), (4.891, 1.614, -12.71), (4.958, 1.696, -12.71), (5.008, 1.789, -12.71), (5.039, 1.89, -12.71), (5.049, 1.995, -12.71), (5.039, 2.1, -12.71), (5.008, 2.201, -12.71), (4.958, 2.294, -12.71), (4.891, 2.375, -12.71), (4.81, 2.442, -12.71), (4.717, 2.492, -12.71), (4.616, 2.523, -12.71), (4.511, 2.533, -12.71), (4.406, 2.523, 0.1846), (4.305, 2.492, 0.1846), (4.212, 2.442, 0.1846), (4.13, 2.375, 0.1846), (4.063, 2.294, 0.1846), (4.013, 2.201, 0.1846), (3.983, 2.1, 0.1846), (3.973, 1.995, 0.1846), (3.983, 1.89, 0.1846), (4.013, 1.789, 0.1846), (4.063, 1.696, 0.1846), (4.13, 1.614, 0.1846), (4.212, 1.547, 0.1846), (4.305, 1.497, 0.1846), (4.406, 1.467, 0.1846), (4.511, 1.456, 0.1846), (4.616, 1.467, 0.1846), (4.717, 1.497, 0.1846), (4.81, 1.547, 0.1846), (4.891, 1.614, 0.1846), (4.958, 1.696, 0.1846), (5.008, 1.789, 0.1846), (5.039, 1.89, 0.1846), (5.049, 1.995, 0.1846), (5.039, 2.1, 0.1846), (5.008, 2.201, 0.1846), (4.958, 2.294, 0.1846), (4.891, 2.375, 0.1846), (4.81, 2.442, 0.1846), (4.717, 2.492, 0.1846), (4.616, 2.523, 0.1846), (4.511, 2.533, 0.1846), (4.39, 2.603, 0.1846), (4.39, 2.603, -12.71), (4.273, 2.568, 0.1846), (4.273, 2.568, -12.71), (4.166, 2.511, 0.1846), (4.166, 2.511, -12.71), (4.072, 2.433, 0.1846), (4.072, 2.433, -12.71), (3.995, 2.339, 0.1846), (3.995, 2.339, -12.71), (3.938, 2.232, 0.1846), (3.938, 2.232, -12.71), (3.902, 2.116, 0.1846), (3.902, 2.116, -12.71), (3.89, 1.995, 0.1846), (3.89, 1.995, -12.71), (3.902, 1.874, 0.1846), (3.902, 1.874, -12.71), (3.938, 1.757, 0.1846), (3.938, 1.757, -12.71), (3.995, 1.65, 0.1846), (3.995, 1.65, -12.71), (4.072, 1.556, 0.1846), (4.072, 1.556, -12.71), (4.166, 1.479, 0.1846), (4.166, 1.479, -12.71), (4.273, 1.422, 0.1846), (4.273, 1.422, -12.71), (4.39, 1.386, 0.1846), (4.39, 1.386, -12.71), (4.511, 1.374, 0.1846), (4.511, 1.374, -12.71), (4.632, 1.386, 0.1846), (4.632, 1.386, -12.71), (4.748, 1.422, 0.1846), (4.748, 1.422, -12.71), (4.855, 1.479, 0.1846), (4.855, 1.479, -12.71), (4.949, 1.556, 0.1846), (4.949, 1.556, -12.71), (5.027, 1.65, 0.1846), (5.027, 1.65, -12.71), (5.084, 1.757, 0.1846), (5.084, 1.757, -12.71), (5.119, 1.874, 0.1846), (5.119, 1.874, -12.71), (5.131, 1.995, 0.1846), (5.131, 1.995, -12.71), (5.119, 2.116, 0.1846), (5.119, 2.116, -12.71), (5.084, 2.232, 0.1846), (5.084, 2.232, -12.71), (5.027, 2.339, 0.1846), (5.027, 2.339, -12.71), (4.949, 2.433, 0.1846), (4.949, 2.433, -12.71), (4.855, 2.511, 0.1846), (4.855, 2.511, -12.71), (4.748, 2.568, 0.1846), (4.748, 2.568, -12.71), (4.632, 2.603, 0.1846), (4.632, 2.603, -12.71), (4.511, 2.615, 0.1846), (4.511, 2.615, -12.71)], [], [(170, 171, 139, 138), (167, 168, 136, 135), (164, 165, 133, 132), (161, 162, 130, 129), (190, 191, 159, 158), (187, 188, 156, 155), (184, 185, 153, 152), (181, 182, 150, 149), (178, 179, 147, 146), (144, 225, 223, 143), (222, 224, 176, 175), (220, 222, 175, 174), (218, 220, 174, 173), (216, 218, 173, 172), (214, 216, 172, 171), (212, 214, 171, 170), (210, 212, 170, 169), (252, 254, 191, 190), (208, 210, 169, 168), (206, 208, 168, 167), (204, 206, 167, 166), (202, 204, 166, 165), (200, 202, 165, 164), (198, 200, 164, 163), (196, 198, 163, 162), (194, 196, 162, 161), (192, 194, 161, 160), (254, 192, 160, 191), (250, 252, 190, 189), (248, 250, 189, 188), (246, 248, 188, 187), (244, 246, 187, 186), (242, 244, 186, 185), (240, 242, 185, 184), (238, 240, 184, 183), (236, 238, 183, 182), (234, 236, 182, 181), (232, 234, 181, 180), (230, 232, 180, 179), (228, 230, 179, 178), (226, 228, 178, 177), (175, 176, 144, 143), (145, 227, 225, 144), (195, 194, 192, 193), (193, 192, 254, 255), (224, 226, 177, 176), (197, 196, 194, 195), (199, 198, 196, 197), (201, 200, 198, 199), (203, 202, 200, 201), (205, 204, 202, 203), (207, 206, 204, 205), (209, 208, 206, 207), (211, 210, 208, 209), (213, 212, 210, 211), (215, 214, 212, 213), (217, 216, 214, 215), (219, 218, 216, 217), (221, 220, 218, 219), (223, 222, 220, 221), (225, 224, 222, 223), (227, 226, 224, 225), (229, 228, 226, 227), (231, 230, 228, 229), (233, 232, 230, 231), (235, 234, 232, 233), (237, 236, 234, 235), (239, 238, 236, 237), (241, 240, 238, 239), (243, 242, 240, 241), (245, 244, 242, 243), (247, 246, 244, 245), (249, 248, 246, 247), (251, 250, 248, 249), (253, 252, 250, 251), (255, 254, 252, 253), (74, 73, 105, 106), (71, 70, 102, 103), (68, 67, 99, 100), (65, 64, 96, 97), (94, 93, 125, 126), (91, 90, 122, 123), (88, 87, 119, 120), (85, 84, 116, 117), (82, 81, 113, 114), (79, 78, 110, 111), (76, 75, 107, 108), (73, 72, 104, 105), (70, 69, 101, 102), (67, 66, 98, 99), (64, 95, 127, 96), (93, 92, 124, 125), (90, 89, 121, 122), (87, 86, 118, 119), (84, 83, 115, 116), (81, 80, 112, 113), (78, 77, 109, 110), (75, 74, 106, 107), (72, 71, 103, 104), (69, 68, 100, 101), (66, 65, 97, 98), (95, 94, 126, 127), (92, 91, 123, 124), (89, 88, 120, 121), (86, 85, 117, 118), (83, 82, 114, 115), (112, 32, 34, 113), (113, 34, 36, 114), (114, 36, 38, 115), (115, 38, 40, 116), (116, 40, 42, 117), (117, 42, 44, 118), (118, 44, 46, 119), (119, 46, 48, 120), (120, 48, 50, 121), (121, 50, 52, 122), (122, 52, 54, 123), (123, 54, 56, 124), (124, 56, 58, 125), (125, 58, 60, 126), (126, 60, 62, 127), (127, 62, 0, 96), (96, 0, 2, 97), (97, 2, 4, 98), (98, 4, 6, 99), (99, 6, 8, 100), (100, 8, 10, 101), (101, 10, 12, 102), (102, 12, 14, 103), (103, 14, 16, 104), (104, 16, 18, 105), (105, 18, 20, 106), (106, 20, 22, 107), (107, 22, 24, 108), (108, 24, 26, 109), (109, 26, 28, 110), (402, 485, 483, 401), (403, 487, 485, 402), (404, 489, 487, 403), (405, 491, 489, 404), (406, 493, 491, 405), (407, 495, 493, 406), (408, 497, 495, 407), (409, 499, 497, 408), (410, 501, 499, 409), (411, 503, 501, 410), (412, 505, 503, 411), (413, 507, 505, 412), (414, 509, 507, 413), (415, 511, 509, 414), (384, 449, 511, 415), (385, 451, 449, 384), (386, 453, 451, 385), (387, 455, 453, 386), (388, 457, 455, 387), (389, 459, 457, 388), (390, 461, 459, 389), (391, 463, 461, 390), (392, 465, 463, 391), (393, 467, 465, 392), (394, 469, 467, 393), (395, 471, 469, 394), (396, 473, 471, 395), (397, 475, 473, 396), (398, 477, 475, 397), (399, 479, 477, 398), (428, 429, 397, 396), (425, 426, 394, 393), (422, 423, 391, 390), (419, 420, 388, 387), (416, 417, 385, 384), (445, 446, 414, 413), (442, 443, 411, 410), (439, 440, 408, 407), (436, 437, 405, 404), (433, 434, 402, 401), (430, 431, 399, 398), (427, 428, 396, 395), (424, 425, 393, 392), (421, 422, 390, 389), (418, 419, 387, 386), (447, 416, 384, 415), (444, 445, 413, 412), (441, 442, 410, 409), (438, 439, 407, 406), (435, 436, 404, 403), (432, 433, 401, 400), (429, 430, 398, 397), (426, 427, 395, 394), (423, 424, 392, 391), (420, 421, 389, 388), (417, 418, 386, 385), (446, 447, 415, 414), (443, 444, 412, 411), (440, 441, 409, 408), (437, 438, 406, 405), (256, 257, 259, 258), (258, 259, 261, 260), (260, 261, 263, 262), (262, 263, 265, 264), (264, 265, 267, 266), (266, 267, 269, 268), (268, 269, 271, 270), (270, 271, 273, 272), (272, 273, 275, 274), (274, 275, 277, 276), (276, 277, 279, 278), (278, 279, 281, 280), (280, 281, 283, 282), (282, 283, 285, 284), (284, 285, 287, 286), (286, 287, 289, 288), (288, 289, 291, 290), (290, 291, 293, 292), (292, 293, 295, 294), (294, 295, 297, 296), (296, 297, 299, 298), (298, 299, 301, 300), (300, 301, 303, 302), (302, 303, 305, 304), (304, 305, 307, 306), (306, 307, 309, 308), (308, 309, 311, 310), (310, 311, 313, 312), (312, 313, 315, 314), (314, 315, 317, 316), (287, 285, 334, 335), (318, 319, 257, 256), (316, 317, 319, 318), (366, 284, 286, 367), (336, 335, 367, 368), (285, 283, 333, 334), (283, 281, 332, 333), (281, 279, 331, 332), (279, 277, 330, 331), (277, 275, 329, 330), (275, 273, 328, 329), (273, 271, 327, 328), (271, 269, 326, 327), (269, 267, 325, 326), (267, 265, 324, 325), (265, 263, 323, 324), (263, 261, 322, 323), (261, 259, 321, 322), (257, 319, 351, 320), (319, 317, 350, 351), (317, 315, 349, 350), (315, 313, 348, 349), (313, 311, 347, 348), (311, 309, 346, 347), (309, 307, 345, 346), (307, 305, 344, 345), (305, 303, 343, 344), (303, 301, 342, 343), (259, 257, 320, 321), (301, 299, 341, 342), (299, 297, 340, 341), (297, 295, 339, 340), (295, 293, 338, 339), (293, 291, 337, 338), (291, 289, 336, 337), (289, 287, 335, 336), (367, 286, 288, 368), (333, 332, 364, 365), (330, 329, 361, 362), (327, 326, 358, 359), (324, 323, 355, 356), (321, 320, 352, 353), (350, 349, 381, 382), (347, 346, 378, 379), (344, 343, 375, 376), (341, 340, 372, 373), (338, 337, 369, 370), (335, 334, 366, 367), (332, 331, 363, 364), (329, 328, 360, 361), (326, 325, 357, 358), (323, 322, 354, 355), (320, 351, 383, 352), (349, 348, 380, 381), (346, 345, 377, 378), (343, 342, 374, 375), (340, 339, 371, 372), (337, 336, 368, 369), (334, 333, 365, 366), (331, 330, 362, 363), (328, 327, 359, 360), (325, 324, 356, 357), (322, 321, 353, 354), (351, 350, 382, 383), (348, 347, 379, 380), (345, 344, 376, 377), (342, 341, 373, 374), (339, 338, 370, 371), (434, 435, 403, 402), (400, 481, 479, 399), (478, 480, 432, 431), (476, 478, 431, 430), (474, 476, 430, 429), (472, 474, 429, 428), (470, 472, 428, 427), (468, 470, 427, 426), (466, 468, 426, 425), (508, 510, 447, 446), (464, 466, 425, 424), (462, 464, 424, 423), (460, 462, 423, 422), (458, 460, 422, 421), (456, 458, 421, 420), (454, 456, 420, 419), (452, 454, 419, 418), (450, 452, 418, 417), (448, 450, 417, 416), (510, 448, 416, 447), (506, 508, 446, 445), (504, 506, 445, 444), (502, 504, 444, 443), (500, 502, 443, 442), (498, 500, 442, 441), (496, 498, 441, 440), (494, 496, 440, 439), (492, 494, 439, 438), (490, 492, 438, 437), (488, 490, 437, 436), (486, 488, 436, 435), (484, 486, 435, 434), (482, 484, 434, 433), (431, 432, 400, 399), (401, 483, 481, 400), (451, 450, 448, 449), (449, 448, 510, 511), (480, 482, 433, 432), (453, 452, 450, 451), (455, 454, 452, 453), (457, 456, 454, 455), (459, 458, 456, 457), (461, 460, 458, 459), (463, 462, 460, 461), (465, 464, 462, 463), (467, 466, 464, 465), (469, 468, 466, 467), (471, 470, 468, 469), (473, 472, 470, 471), (475, 474, 472, 473), (477, 476, 474, 475), (479, 478, 476, 477), (481, 480, 478, 479), (483, 482, 480, 481), (485, 484, 482, 483), (487, 486, 484, 485), (489, 488, 486, 487), (491, 490, 488, 489), (493, 492, 490, 491), (495, 494, 492, 493), (497, 496, 494, 495), (499, 498, 496, 497), (501, 500, 498, 499), (503, 502, 500, 501), (505, 504, 502, 503), (507, 506, 504, 505), (509, 508, 506, 507), (511, 510, 508, 509), (368, 288, 290, 369), (369, 290, 292, 370), (370, 292, 294, 371), (371, 294, 296, 372), (372, 296, 298, 373), (373, 298, 300, 374), (374, 300, 302, 375), (375, 302, 304, 376), (376, 304, 306, 377), (377, 306, 308, 378), (378, 308, 310, 379), (379, 310, 312, 380), (380, 312, 314, 381), (381, 314, 316, 382), (382, 316, 318, 383), (383, 318, 256, 352), (352, 256, 258, 353), (353, 258, 260, 354), (354, 260, 262, 355), (355, 262, 264, 356), (356, 264, 266, 357), (357, 266, 268, 358), (358, 268, 270, 359), (359, 270, 272, 360), (360, 272, 274, 361), (361, 274, 276, 362), (362, 276, 278, 363), (363, 278, 280, 364), (364, 280, 282, 365), (365, 282, 284, 366), (173, 174, 142, 141), (176, 177, 145, 144), (179, 180, 148, 147), (182, 183, 151, 150), (185, 186, 154, 153), (188, 189, 157, 156), (191, 160, 128, 159), (162, 163, 131, 130), (165, 166, 134, 133), (168, 169, 137, 136), (171, 172, 140, 139), (174, 175, 143, 142), (177, 178, 146, 145), (180, 181, 149, 148), (183, 184, 152, 151), (186, 187, 155, 154), (189, 190, 158, 157), (160, 161, 129, 128), (163, 164, 132, 131), (166, 167, 135, 134), (169, 170, 138, 137), (172, 173, 141, 140), (77, 76, 108, 109), (111, 30, 32, 112), (33, 31, 79, 80), (35, 33, 80, 81), (37, 35, 81, 82), (39, 37, 82, 83), (41, 39, 83, 84), (43, 41, 84, 85), (45, 43, 85, 86), (3, 1, 64, 65), (47, 45, 86, 87), (49, 47, 87, 88), (51, 49, 88, 89), (53, 51, 89, 90), (55, 53, 90, 91), (57, 55, 91, 92), (59, 57, 92, 93), (61, 59, 93, 94), (63, 61, 94, 95), (1, 63, 95, 64), (5, 3, 65, 66), (7, 5, 66, 67), (9, 7, 67, 68), (11, 9, 68, 69), (13, 11, 69, 70), (15, 13, 70, 71), (17, 15, 71, 72), (19, 17, 72, 73), (21, 19, 73, 74), (23, 21, 74, 75), (25, 23, 75, 76), (27, 25, 76, 77), (29, 27, 77, 78), (80, 79, 111, 112), (110, 28, 30, 111), (60, 61, 63, 62), (62, 63, 1, 0), (31, 29, 78, 79), (58, 59, 61, 60), (56, 57, 59, 58), (54, 55, 57, 56), (52, 53, 55, 54), (50, 51, 53, 52), (48, 49, 51, 50), (46, 47, 49, 48), (44, 45, 47, 46), (42, 43, 45, 44), (40, 41, 43, 42), (38, 39, 41, 40), (36, 37, 39, 38), (34, 35, 37, 36), (32, 33, 35, 34), (30, 31, 33, 32), (28, 29, 31, 30), (26, 27, 29, 28), (24, 25, 27, 26), (22, 23, 25, 24), (20, 21, 23, 22), (18, 19, 21, 20), (16, 17, 19, 18), (14, 15, 17, 16), (12, 13, 15, 14), (10, 11, 13, 12), (8, 9, 11, 10), (6, 7, 9, 8), (4, 5, 7, 6), (2, 3, 5, 4), (0, 1, 3, 2), (143, 223, 221, 142), (142, 221, 219, 141), (141, 219, 217, 140), (140, 217, 215, 139), (139, 215, 213, 138), (138, 213, 211, 137), (137, 211, 209, 136), (136, 209, 207, 135), (135, 207, 205, 134), (134, 205, 203, 133), (133, 203, 201, 132), (132, 201, 199, 131), (131, 199, 197, 130), (130, 197, 195, 129), (129, 195, 193, 128), (128, 193, 255, 159), (159, 255, 253, 158), (158, 253, 251, 157), (157, 251, 249, 156), (156, 249, 247, 155), (155, 247, 245, 154), (154, 245, 243, 153), (153, 243, 241, 152), (152, 241, 239, 151), (151, 239, 237, 150), (150, 237, 235, 149), (149, 235, 233, 148), (148, 233, 231, 147), (147, 231, 229, 146), (146, 229, 227, 145)])
me_cylinder.polygons.foreach_set('use_smooth', [True] * 512)
me_cylinder.use_remesh_preserve_volume = False
me_cylinder.use_remesh_preserve_attributes = False
me_cylinder.use_mirror_vertex_groups = False
me_cylinder.update()
me_cube = bpy.data.meshes.new('Cube')
me_cube.from_pydata([(0.8428, 2.439, 1.023), (1.01, 2.439, 0.859), (1.036, 3.139, 0.8809), (0.8644, 2.483, 1.049), (0.5457, 3.15, 0.2235), (0.4898, 3.15, 0.218), (0.4898, 3.168, 0.1724), (0.5546, 3.168, 0.1787), (0.6169, 3.168, 0.1976), (1.005, 3.165, 0.8551), (1.036, 2.483, 0.8809), (0.8644, 3.139, 1.049), (0.8389, 3.165, 1.018), (0.6744, 3.168, 0.2283), (0.7247, 3.168, 0.2697), (0.766, 3.168, 0.32), (0.7967, 3.168, 0.3775), (0.8156, 3.168, 0.4398), (0.822, 3.168, 0.5046), (0.8156, 3.168, 0.5694), (0.7967, 3.168, 0.6317), (0.766, 3.168, 0.6892), (0.7247, 3.168, 0.7395), (0.6744, 3.168, 0.7808), (0.6169, 3.168, 0.8115), (0.5546, 3.168, 0.8304), (0.4898, 3.168, 0.8368), (0.425, 3.168, 0.8304), (0.3626, 3.168, 0.8115), (0.3052, 3.168, 0.7808), (0.2549, 3.168, 0.7395), (0.2135, 3.168, 0.6892), (0.1828, 3.168, 0.6317), (0.1639, 3.168, 0.5694), (0.1575, 3.168, 0.5046), (0.1639, 3.168, 0.4398), (0.1828, 3.168, 0.3775), (0.2135, 3.168, 0.32), (0.2549, 3.168, 0.2697), (0.3052, 3.168, 0.2283), (0.3626, 3.168, 0.1976), (0.425, 3.168, 0.1787), (0.5995, 3.15, 0.2398), (0.649, 3.15, 0.2663), (0.6924, 3.15, 0.302), (0.7281, 3.15, 0.3454), (0.7545, 3.15, 0.3949), (0.7708, 3.15, 0.4487), (0.7764, 3.15, 0.5046), (0.7708, 3.15, 0.5605), (0.7545, 3.15, 0.6143), (0.7281, 3.15, 0.6638), (0.6924, 3.15, 0.7072), (0.649, 3.15, 0.7429), (0.5995, 3.15, 0.7693), (0.5457, 3.15, 0.7857), (0.4898, 3.15, 0.7912), (0.4339, 3.15, 0.7857), (0.3801, 3.15, 0.7693), (0.3306, 3.15, 0.7429), (0.2872, 3.15, 0.7072), (0.2515, 3.15, 0.6638), (0.225, 3.15, 0.6143), (0.2087, 3.15, 0.5605), (0.2032, 3.15, 0.5046), (0.2087, 3.15, 0.4487), (0.225, 3.15, 0.3949), (0.2515, 3.15, 0.3454), (0.2872, 3.15, 0.302), (0.3306, 3.15, 0.2663), (0.3801, 3.15, 0.2398), (0.4339, 3.15, 0.2235), (0.5457, 0.1065, 0.2235), (0.4898, 0.1065, 0.218), (0.5995, 0.1065, 0.2398), (0.649, 0.1065, 0.2663), (0.6924, 0.1065, 0.302), (0.7281, 0.1065, 0.3454), (0.7545, 0.1065, 0.3949), (0.7708, 0.1065, 0.4487), (0.7764, 0.1065, 0.5046), (0.7708, 0.1065, 0.5605), (0.7545, 0.1065, 0.6143), (0.7281, 0.1065, 0.6638), (0.6924, 0.1065, 0.7072), (0.649, 0.1065, 0.7429), (0.5995, 0.1065, 0.7693), (0.5457, 0.1065, 0.7857), (0.4898, 0.1065, 0.7912), (0.4339, 0.1065, 0.7857), (0.3801, 0.1065, 0.7693), (0.3306, 0.1065, 0.7429), (0.2872, 0.1065, 0.7072), (0.2515, 0.1065, 0.6638), (0.225, 0.1065, 0.6143), (0.2087, 0.1065, 0.5605), (0.2032, 0.1065, 0.5046), (0.2087, 0.1065, 0.4487), (0.225, 0.1065, 0.3949), (0.2515, 0.1065, 0.3454), (0.2872, 0.1065, 0.302), (0.3306, 0.1065, 0.2663), (0.3801, 0.1065, 0.2398), (0.4339, 0.1065, 0.2235), (0.441, 2.483, 1.049), (0.4301, 2.439, 1.023), (0.4281, 3.165, 1.018), (0.441, 3.139, 1.049), (1.01, 2.439, 0.4349), (1.036, 3.139, 0.4457), (1.036, 2.483, 0.4457), (1.005, 3.165, 0.4329), (-0.8428, 2.439, 1.023), (-1.01, 2.439, 0.859), (-1.036, 3.139, 0.8809), (-0.8644, 2.483, 1.049), (-0.5457, 3.15, 0.2235), (-0.4898, 3.15, 0.218), (-0.4898, 3.168, 0.1724), (-0.5546, 3.168, 0.1787), (-0.6169, 3.168, 0.1976), (-1.005, 3.165, 0.8551), (-1.036, 2.483, 0.8809), (-0.8644, 3.139, 1.049), (-0.8389, 3.165, 1.018), (-0.6744, 3.168, 0.2283), (-0.7247, 3.168, 0.2697), (-0.766, 3.168, 0.32), (-0.7967, 3.168, 0.3775), (-0.8156, 3.168, 0.4398), (-0.822, 3.168, 0.5046), (-0.8156, 3.168, 0.5694), (-0.7967, 3.168, 0.6317), (-0.766, 3.168, 0.6892), (-0.7247, 3.168, 0.7395), (-0.6744, 3.168, 0.7808), (-0.6169, 3.168, 0.8115), (-0.5546, 3.168, 0.8304), (-0.4898, 3.168, 0.8368), (-0.425, 3.168, 0.8304), (-0.3626, 3.168, 0.8115), (-0.3052, 3.168, 0.7808), (-0.2549, 3.168, 0.7395), (-0.2135, 3.168, 0.6892), (-0.1828, 3.168, 0.6317), (-0.1639, 3.168, 0.5694), (-0.1575, 3.168, 0.5046), (-0.1639, 3.168, 0.4398), (-0.1828, 3.168, 0.3775), (-0.2135, 3.168, 0.32), (-0.2549, 3.168, 0.2697), (-0.3052, 3.168, 0.2283), (-0.3626, 3.168, 0.1976), (-0.425, 3.168, 0.1787), (-0.5995, 3.15, 0.2398), (-0.649, 3.15, 0.2663), (-0.6924, 3.15, 0.302), (-0.7281, 3.15, 0.3454), (-0.7545, 3.15, 0.3949), (-0.7708, 3.15, 0.4487), (-0.7764, 3.15, 0.5046), (-0.7708, 3.15, 0.5605), (-0.7545, 3.15, 0.6143), (-0.7281, 3.15, 0.6638), (-0.6924, 3.15, 0.7072), (-0.649, 3.15, 0.7429), (-0.5995, 3.15, 0.7693), (-0.5457, 3.15, 0.7857), (-0.4898, 3.15, 0.7912), (-0.4339, 3.15, 0.7857), (-0.3801, 3.15, 0.7693), (-0.3306, 3.15, 0.7429), (-0.2872, 3.15, 0.7072), (-0.2515, 3.15, 0.6638), (-0.225, 3.15, 0.6143), (-0.2087, 3.15, 0.5605), (-0.2032, 3.15, 0.5046), (-0.2087, 3.15, 0.4487), (-0.225, 3.15, 0.3949), (-0.2515, 3.15, 0.3454), (-0.2872, 3.15, 0.302), (-0.3306, 3.15, 0.2663), (-0.3801, 3.15, 0.2398), (-0.4339, 3.15, 0.2235), (-0.5457, 0.1065, 0.2235), (-0.4898, 0.1065, 0.218), (-0.5995, 0.1065, 0.2398), (-0.649, 0.1065, 0.2663), (-0.6924, 0.1065, 0.302), (-0.7281, 0.1065, 0.3454), (-0.7545, 0.1065, 0.3949), (-0.7708, 0.1065, 0.4487), (-0.7764, 0.1065, 0.5046), (-0.7708, 0.1065, 0.5605), (-0.7545, 0.1065, 0.6143), (-0.7281, 0.1065, 0.6638), (-0.6924, 0.1065, 0.7072), (-0.649, 0.1065, 0.7429), (-0.5995, 0.1065, 0.7693), (-0.5457, 0.1065, 0.7857), (-0.4898, 0.1065, 0.7912), (-0.4339, 0.1065, 0.7857), (-0.3801, 0.1065, 0.7693), (-0.3306, 0.1065, 0.7429), (-0.2872, 0.1065, 0.7072), (-0.2515, 0.1065, 0.6638), (-0.225, 0.1065, 0.6143), (-0.2087, 0.1065, 0.5605), (-0.2032, 0.1065, 0.5046), (-0.2087, 0.1065, 0.4487), (-0.225, 0.1065, 0.3949), (-0.2515, 0.1065, 0.3454), (-0.2872, 0.1065, 0.302), (-0.3306, 0.1065, 0.2663), (-0.3801, 0.1065, 0.2398), (-0.4339, 0.1065, 0.2235), (-0.00971, 2.439, 1.023), (-0.00971, 2.483, 1.049), (-0.00971, 3.139, 1.049), (-0.00971, 3.165, 1.018), (-0.441, 2.483, 1.049), (-0.00971, 3.165, 0.7662), (-0.4301, 2.439, 1.023), (-0.4281, 3.165, 1.018), (-0.00971, 3.165, 0.5144), (-0.00971, 3.165, 0.2626), (-0.441, 3.139, 1.049), (-1.01, 2.439, 0.4349), (-1.036, 3.139, 0.4457), (-1.036, 2.483, 0.4457), (-1.005, 3.165, 0.4329), (0.8428, 2.439, -1.023), (1.01, 2.439, -0.859), (1.036, 3.139, -0.8809), (0.8644, 2.483, -1.049), (0.5457, 3.15, -0.2235), (0.4898, 3.15, -0.218), (0.4898, 3.168, -0.1724), (0.5546, 3.168, -0.1787), (0.6169, 3.168, -0.1976), (1.005, 3.165, -0.8551), (1.036, 2.483, -0.8809), (0.8644, 3.139, -1.049), (0.8389, 3.165, -1.018), (0.6744, 3.168, -0.2283), (0.7247, 3.168, -0.2697), (0.766, 3.168, -0.32), (0.7967, 3.168, -0.3775), (0.8156, 3.168, -0.4398), (0.822, 3.168, -0.5046), (0.8156, 3.168, -0.5694), (0.7967, 3.168, -0.6317), (0.766, 3.168, -0.6892), (0.7247, 3.168, -0.7395), (0.6744, 3.168, -0.7808), (0.6169, 3.168, -0.8115), (0.5546, 3.168, -0.8304), (0.4898, 3.168, -0.8368), (0.425, 3.168, -0.8304), (0.3626, 3.168, -0.8115), (0.3052, 3.168, -0.7808), (0.2549, 3.168, -0.7395), (0.2135, 3.168, -0.6892), (0.1828, 3.168, -0.6317), (0.1639, 3.168, -0.5694), (0.1575, 3.168, -0.5046), (0.1639, 3.168, -0.4398), (0.1828, 3.168, -0.3775), (0.2135, 3.168, -0.32), (0.2549, 3.168, -0.2697), (0.3052, 3.168, -0.2283), (0.3626, 3.168, -0.1976), (0.425, 3.168, -0.1787), (0.5995, 3.15, -0.2398), (0.649, 3.15, -0.2663), (0.6924, 3.15, -0.302), (0.7281, 3.15, -0.3454), (0.7545, 3.15, -0.3949), (0.7708, 3.15, -0.4487), (0.7764, 3.15, -0.5046), (0.7708, 3.15, -0.5605), (0.7545, 3.15, -0.6143), (0.7281, 3.15, -0.6638), (0.6924, 3.15, -0.7072), (0.649, 3.15, -0.7429), (0.5995, 3.15, -0.7693), (0.5457, 3.15, -0.7857), (0.4898, 3.15, -0.7912), (0.4339, 3.15, -0.7857), (0.3801, 3.15, -0.7693), (0.3306, 3.15, -0.7429), (0.2872, 3.15, -0.7072), (0.2515, 3.15, -0.6638), (0.225, 3.15, -0.6143), (0.2087, 3.15, -0.5605), (0.2032, 3.15, -0.5046), (0.2087, 3.15, -0.4487), (0.225, 3.15, -0.3949), (0.2515, 3.15, -0.3454), (0.2872, 3.15, -0.302), (0.3306, 3.15, -0.2663), (0.3801, 3.15, -0.2398), (0.4339, 3.15, -0.2235), (0.5457, 0.1065, -0.2235), (0.4898, 0.1065, -0.218), (0.5995, 0.1065, -0.2398), (0.649, 0.1065, -0.2663), (0.6924, 0.1065, -0.302), (0.7281, 0.1065, -0.3454), (0.7545, 0.1065, -0.3949), (0.7708, 0.1065, -0.4487), (0.7764, 0.1065, -0.5046), (0.7708, 0.1065, -0.5605), (0.7545, 0.1065, -0.6143), (0.7281, 0.1065, -0.6638), (0.6924, 0.1065, -0.7072), (0.649, 0.1065, -0.7429), (0.5995, 0.1065, -0.7693), (0.5457, 0.1065, -0.7857), (0.4898, 0.1065, -0.7912), (0.4339, 0.1065, -0.7857), (0.3801, 0.1065, -0.7693), (0.3306, 0.1065, -0.7429), (0.2872, 0.1065, -0.7072), (0.2515, 0.1065, -0.6638), (0.225, 0.1065, -0.6143), (0.2087, 0.1065, -0.5605), (0.2032, 0.1065, -0.5046), (0.2087, 0.1065, -0.4487), (0.225, 0.1065, -0.3949), (0.2515, 0.1065, -0.3454), (0.2872, 0.1065, -0.302), (0.3306, 0.1065, -0.2663), (0.3801, 0.1065, -0.2398), (0.4339, 0.1065, -0.2235), (0.441, 2.483, -1.049), (0.5074, 3.165, -0.0108), (0.2586, 3.165, -0.0108), (1.036, 2.483, -0.01062), (1.036, 3.139, -0.01062), (0.4301, 2.439, -1.023), (0.4281, 3.165, -1.018), (1.01, 2.439, -0.01077), (0.7562, 3.165, -0.0108), (1.005, 3.165, -0.0108), (0.441, 3.139, -1.049), (1.01, 2.439, -0.4349), (1.036, 3.139, -0.4457), (1.036, 2.483, -0.4457), (1.005, 3.165, -0.4329), (-0.8428, 2.439, -1.023), (-1.01, 2.439, -0.859), (-1.036, 3.139, -0.8809), (-0.8644, 2.483, -1.049), (-0.5457, 3.15, -0.2235), (-0.4898, 3.15, -0.218), (-0.4898, 3.168, -0.1724), (-0.5546, 3.168, -0.1787), (-0.6169, 3.168, -0.1976), (-1.005, 3.165, -0.8551), (-1.036, 2.483, -0.8809), (-0.8644, 3.139, -1.049), (-0.8389, 3.165, -1.018), (-0.6744, 3.168, -0.2283), (-0.7247, 3.168, -0.2697), (-0.766, 3.168, -0.32), (-0.7967, 3.168, -0.3775), (-0.8156, 3.168, -0.4398), (-0.822, 3.168, -0.5046), (-0.8156, 3.168, -0.5694), (-0.7967, 3.168, -0.6317), (-0.766, 3.168, -0.6892), (-0.7247, 3.168, -0.7395), (-0.6744, 3.168, -0.7808), (-0.6169, 3.168, -0.8115), (-0.5546, 3.168, -0.8304), (-0.4898, 3.168, -0.8368), (-0.425, 3.168, -0.8304), (-0.3626, 3.168, -0.8115), (-0.3052, 3.168, -0.7808), (-0.2549, 3.168, -0.7395), (-0.2135, 3.168, -0.6892), (-0.1828, 3.168, -0.6317), (-0.1639, 3.168, -0.5694), (-0.1575, 3.168, -0.5046), (-0.1639, 3.168, -0.4398), (-0.1828, 3.168, -0.3775), (-0.2135, 3.168, -0.32), (-0.2549, 3.168, -0.2697), (-0.3052, 3.168, -0.2283), (-0.3626, 3.168, -0.1976), (-0.425, 3.168, -0.1787), (-0.5995, 3.15, -0.2398), (-0.649, 3.15, -0.2663), (-0.6924, 3.15, -0.302), (-0.7281, 3.15, -0.3454), (-0.7545, 3.15, -0.3949), (-0.7708, 3.15, -0.4487), (-0.7764, 3.15, -0.5046), (-0.7708, 3.15, -0.5605), (-0.7545, 3.15, -0.6143), (-0.7281, 3.15, -0.6638), (-0.6924, 3.15, -0.7072), (-0.649, 3.15, -0.7429), (-0.5995, 3.15, -0.7693), (-0.5457, 3.15, -0.7857), (-0.4898, 3.15, -0.7912), (-0.4339, 3.15, -0.7857), (-0.3801, 3.15, -0.7693), (-0.3306, 3.15, -0.7429), (-0.2872, 3.15, -0.7072), (-0.2515, 3.15, -0.6638), (-0.225, 3.15, -0.6143), (-0.2087, 3.15, -0.5605), (-0.2032, 3.15, -0.5046), (-0.2087, 3.15, -0.4487), (-0.225, 3.15, -0.3949), (-0.2515, 3.15, -0.3454), (-0.2872, 3.15, -0.302), (-0.3306, 3.15, -0.2663), (-0.3801, 3.15, -0.2398), (-0.4339, 3.15, -0.2235), (-0.5457, 0.1065, -0.2235), (-0.4898, 0.1065, -0.218), (-0.5995, 0.1065, -0.2398), (-0.649, 0.1065, -0.2663), (-0.6924, 0.1065, -0.302), (-0.7281, 0.1065, -0.3454), (-0.7545, 0.1065, -0.3949), (-0.7708, 0.1065, -0.4487), (-0.7764, 0.1065, -0.5046), (-0.7708, 0.1065, -0.5605), (-0.7545, 0.1065, -0.6143), (-0.7281, 0.1065, -0.6638), (-0.6924, 0.1065, -0.7072), (-0.649, 0.1065, -0.7429), (-0.5995, 0.1065, -0.7693), (-0.5457, 0.1065, -0.7857), (-0.4898, 0.1065, -0.7912), (-0.4339, 0.1065, -0.7857), (-0.3801, 0.1065, -0.7693), (-0.3306, 0.1065, -0.7429), (-0.2872, 0.1065, -0.7072), (-0.2515, 0.1065, -0.6638), (-0.225, 0.1065, -0.6143), (-0.2087, 0.1065, -0.5605), (-0.2032, 0.1065, -0.5046), (-0.2087, 0.1065, -0.4487), (-0.225, 0.1065, -0.3949), (-0.2515, 0.1065, -0.3454), (-0.2872, 0.1065, -0.302), (-0.3306, 0.1065, -0.2663), (-0.3801, 0.1065, -0.2398), (-0.4339, 0.1065, -0.2235), (-0.00971, 2.439, -1.023), (-0.00971, 2.483, -1.049), (-0.00971, 3.139, -1.049), (-0.00971, 3.165, -1.018), (-0.441, 2.483, -1.049), (-0.5074, 3.165, -0.0108), (-0.00971, 3.165, -0.7662), (-0.2586, 3.165, -0.0108), (-1.036, 2.483, -0.01062), (-1.036, 3.139, -0.01062), (-0.4301, 2.439, -1.023), (-0.4281, 3.165, -1.018), (-1.01, 2.439, -0.01077), (-0.7562, 3.165, -0.0108), (-0.00971, 3.165, -0.0108), (-0.00971, 3.165, -0.5144), (-0.00971, 3.165, -0.2626), (-1.005, 3.165, -0.0108), (-0.441, 3.139, -1.049), (-1.01, 2.439, -0.4349), (-1.036, 3.139, -0.4457), (-1.036, 2.483, -0.4457), (-1.005, 3.165, -0.4329), (0.8428, -2.439, 1.023), (0.8428, -0.009039, 1.023), (1.01, -2.439, 0.859), (1.01, -0.009039, 0.859), (1.036, -3.139, 0.8809), (0.8644, -2.483, 1.049), (0.5457, -3.15, 0.2235), (0.4898, -3.15, 0.218), (0.4898, -3.168, 0.1724), (0.5546, -3.168, 0.1787), (0.6169, -3.168, 0.1976), (1.005, -3.165, 0.8551), (1.036, -2.483, 0.8809), (0.8644, -3.139, 1.049), (0.8389, -3.165, 1.018), (0.6744, -3.168, 0.2283), (0.7247, -3.168, 0.2697), (0.766, -3.168, 0.32), (0.7967, -3.168, 0.3775), (0.8156, -3.168, 0.4398), (0.822, -3.168, 0.5046), (0.8156, -3.168, 0.5694), (0.7967, -3.168, 0.6317), (0.766, -3.168, 0.6892), (0.7247, -3.168, 0.7395), (0.6744, -3.168, 0.7808), (0.6169, -3.168, 0.8115), (0.5546, -3.168, 0.8304), (0.4898, -3.168, 0.8368), (0.425, -3.168, 0.8304), (0.3626, -3.168, 0.8115), (0.3052, -3.168, 0.7808), (0.2549, -3.168, 0.7395), (0.2135, -3.168, 0.6892), (0.1828, -3.168, 0.6317), (0.1639, -3.168, 0.5694), (0.1575, -3.168, 0.5046), (0.1639, -3.168, 0.4398), (0.1828, -3.168, 0.3775), (0.2135, -3.168, 0.32), (0.2549, -3.168, 0.2697), (0.3052, -3.168, 0.2283), (0.3626, -3.168, 0.1976), (0.425, -3.168, 0.1787), (0.5995, -3.15, 0.2398), (0.649, -3.15, 0.2663), (0.6924, -3.15, 0.302), (0.7281, -3.15, 0.3454), (0.7545, -3.15, 0.3949), (0.7708, -3.15, 0.4487), (0.7764, -3.15, 0.5046), (0.7708, -3.15, 0.5605), (0.7545, -3.15, 0.6143), (0.7281, -3.15, 0.6638), (0.6924, -3.15, 0.7072), (0.649, -3.15, 0.7429), (0.5995, -3.15, 0.7693), (0.5457, -3.15, 0.7857), (0.4898, -3.15, 0.7912), (0.4339, -3.15, 0.7857), (0.3801, -3.15, 0.7693), (0.3306, -3.15, 0.7429), (0.2872, -3.15, 0.7072), (0.2515, -3.15, 0.6638), (0.225, -3.15, 0.6143), (0.2087, -3.15, 0.5605), (0.2032, -3.15, 0.5046), (0.2087, -3.15, 0.4487), (0.225, -3.15, 0.3949), (0.2515, -3.15, 0.3454), (0.2872, -3.15, 0.302), (0.3306, -3.15, 0.2663), (0.3801, -3.15, 0.2398), (0.4339, -3.15, 0.2235), (0.5457, -0.1065, 0.2235), (0.4898, -0.1065, 0.218), (0.5995, -0.1065, 0.2398), (0.649, -0.1065, 0.2663), (0.6924, -0.1065, 0.302), (0.7281, -0.1065, 0.3454), (0.7545, -0.1065, 0.3949), (0.7708, -0.1065, 0.4487), (0.7764, -0.1065, 0.5046), (0.7708, -0.1065, 0.5605), (0.7545, -0.1065, 0.6143), (0.7281, -0.1065, 0.6638), (0.6924, -0.1065, 0.7072), (0.649, -0.1065, 0.7429), (0.5995, -0.1065, 0.7693), (0.5457, -0.1065, 0.7857), (0.4898, -0.1065, 0.7912), (0.4339, -0.1065, 0.7857), (0.3801, -0.1065, 0.7693), (0.3306, -0.1065, 0.7429), (0.2872, -0.1065, 0.7072), (0.2515, -0.1065, 0.6638), (0.225, -0.1065, 0.6143), (0.2087, -0.1065, 0.5605), (0.2032, -0.1065, 0.5046), (0.2087, -0.1065, 0.4487), (0.225, -0.1065, 0.3949), (0.2515, -0.1065, 0.3454), (0.2872, -0.1065, 0.302), (0.3306, -0.1065, 0.2663), (0.3801, -0.1065, 0.2398), (0.4339, -0.1065, 0.2235), (0.441, -2.483, 1.049), (0.4301, -2.439, 1.023), (0.4301, -0.009039, 1.023), (0.5143, -0.009039, 0.859), (0.4281, -3.165, 1.018), (0.441, -3.139, 1.049), (1.01, -0.009039, 0.4349), (1.01, -2.439, 0.4349), (1.036, -3.139, 0.4457), (1.036, -2.483, 0.4457), (1.005, -3.165, 0.4329), (0.5143, -0.009039, 0.4349), (-0.8428, -2.439, 1.023), (-0.8428, -0.009039, 1.023), (-1.01, -2.439, 0.859), (-1.01, -0.009039, 0.859), (-1.036, -3.139, 0.8809), (-0.8644, -2.483, 1.049), (-0.5457, -3.15, 0.2235), (-0.4898, -3.15, 0.218), (-0.4898, -3.168, 0.1724), (-0.5546, -3.168, 0.1787), (-0.6169, -3.168, 0.1976), (-1.005, -3.165, 0.8551), (-1.036, -2.483, 0.8809), (-0.8644, -3.139, 1.049), (-0.8389, -3.165, 1.018), (-0.6744, -3.168, 0.2283), (-0.7247, -3.168, 0.2697), (-0.766, -3.168, 0.32), (-0.7967, -3.168, 0.3775), (-0.8156, -3.168, 0.4398), (-0.822, -3.168, 0.5046), (-0.8156, -3.168, 0.5694), (-0.7967, -3.168, 0.6317), (-0.766, -3.168, 0.6892), (-0.7247, -3.168, 0.7395), (-0.6744, -3.168, 0.7808), (-0.6169, -3.168, 0.8115), (-0.5546, -3.168, 0.8304), (-0.4898, -3.168, 0.8368), (-0.425, -3.168, 0.8304), (-0.3626, -3.168, 0.8115), (-0.3052, -3.168, 0.7808), (-0.2549, -3.168, 0.7395), (-0.2135, -3.168, 0.6892), (-0.1828, -3.168, 0.6317), (-0.1639, -3.168, 0.5694), (-0.1575, -3.168, 0.5046), (-0.1639, -3.168, 0.4398), (-0.1828, -3.168, 0.3775), (-0.2135, -3.168, 0.32), (-0.2549, -3.168, 0.2697), (-0.3052, -3.168, 0.2283), (-0.3626, -3.168, 0.1976), (-0.425, -3.168, 0.1787), (-0.5995, -3.15, 0.2398), (-0.649, -3.15, 0.2663), (-0.6924, -3.15, 0.302), (-0.7281, -3.15, 0.3454), (-0.7545, -3.15, 0.3949), (-0.7708, -3.15, 0.4487), (-0.7764, -3.15, 0.5046), (-0.7708, -3.15, 0.5605), (-0.7545, -3.15, 0.6143), (-0.7281, -3.15, 0.6638), (-0.6924, -3.15, 0.7072), (-0.649, -3.15, 0.7429), (-0.5995, -3.15, 0.7693), (-0.5457, -3.15, 0.7857), (-0.4898, -3.15, 0.7912), (-0.4339, -3.15, 0.7857), (-0.3801, -3.15, 0.7693), (-0.3306, -3.15, 0.7429), (-0.2872, -3.15, 0.7072), (-0.2515, -3.15, 0.6638), (-0.225, -3.15, 0.6143), (-0.2087, -3.15, 0.5605), (-0.2032, -3.15, 0.5046), (-0.2087, -3.15, 0.4487), (-0.225, -3.15, 0.3949), (-0.2515, -3.15, 0.3454), (-0.2872, -3.15, 0.302), (-0.3306, -3.15, 0.2663), (-0.3801, -3.15, 0.2398), (-0.4339, -3.15, 0.2235), (-0.5457, -0.1065, 0.2235), (-0.4898, -0.1065, 0.218), (-0.5995, -0.1065, 0.2398), (-0.649, -0.1065, 0.2663), (-0.6924, -0.1065, 0.302), (-0.7281, -0.1065, 0.3454), (-0.7545, -0.1065, 0.3949), (-0.7708, -0.1065, 0.4487), (-0.7764, -0.1065, 0.5046), (-0.7708, -0.1065, 0.5605), (-0.7545, -0.1065, 0.6143), (-0.7281, -0.1065, 0.6638), (-0.6924, -0.1065, 0.7072), (-0.649, -0.1065, 0.7429), (-0.5995, -0.1065, 0.7693), (-0.5457, -0.1065, 0.7857), (-0.4898, -0.1065, 0.7912), (-0.4339, -0.1065, 0.7857), (-0.3801, -0.1065, 0.7693), (-0.3306, -0.1065, 0.7429), (-0.2872, -0.1065, 0.7072), (-0.2515, -0.1065, 0.6638), (-0.225, -0.1065, 0.6143), (-0.2087, -0.1065, 0.5605), (-0.2032, -0.1065, 0.5046), (-0.2087, -0.1065, 0.4487), (-0.225, -0.1065, 0.3949), (-0.2515, -0.1065, 0.3454), (-0.2872, -0.1065, 0.302), (-0.3306, -0.1065, 0.2663), (-0.3801, -0.1065, 0.2398), (-0.4339, -0.1065, 0.2235), (-0.00971, -2.439, 1.023), (-0.009709, -0.009039, 1.023), (-0.009709, -0.009039, 0.859), (-0.00971, -2.483, 1.049), (-0.00971, -3.139, 1.049), (-0.00971, -3.165, 1.018), (-0.441, -2.483, 1.049), (-0.00971, -3.165, 0.7662), (-0.4301, -2.439, 1.023), (-0.4301, -0.009039, 1.023), (-0.5143, -0.009039, 0.859), (-0.4281, -3.165, 1.018), (-0.00971, -3.165, 0.5144), (-0.00971, -3.165, 0.2626), (-0.441, -3.139, 1.049), (-1.01, -0.009039, 0.4349), (-1.01, -2.439, 0.4349), (-1.036, -3.139, 0.4457), (-1.036, -2.483, 0.4457), (-1.005, -3.165, 0.4329), (-0.5143, -0.009039, 0.4349), (-0.009709, -0.009039, 0.4349), (0.8428, -2.439, -1.023), (0.8428, -0.009039, -1.023), (1.01, -2.439, -0.859), (1.01, -0.009039, -0.859), (1.036, -3.139, -0.8809), (0.8644, -2.483, -1.049), (0.5457, -3.15, -0.2235), (0.4898, -3.15, -0.218), (0.4898, -3.168, -0.1724), (0.5546, -3.168, -0.1787), (0.6169, -3.168, -0.1976), (1.005, -3.165, -0.8551), (1.036, -2.483, -0.8809), (0.8644, -3.139, -1.049), (0.8389, -3.165, -1.018), (0.6744, -3.168, -0.2283), (0.7247, -3.168, -0.2697), (0.766, -3.168, -0.32), (0.7967, -3.168, -0.3775), (0.8156, -3.168, -0.4398), (0.822, -3.168, -0.5046), (0.8156, -3.168, -0.5694), (0.7967, -3.168, -0.6317), (0.766, -3.168, -0.6892), (0.7247, -3.168, -0.7395), (0.6744, -3.168, -0.7808), (0.6169, -3.168, -0.8115), (0.5546, -3.168, -0.8304), (0.4898, -3.168, -0.8368), (0.425, -3.168, -0.8304), (0.3626, -3.168, -0.8115), (0.3052, -3.168, -0.7808), (0.2549, -3.168, -0.7395), (0.2135, -3.168, -0.6892), (0.1828, -3.168, -0.6317), (0.1639, -3.168, -0.5694), (0.1575, -3.168, -0.5046), (0.1639, -3.168, -0.4398), (0.1828, -3.168, -0.3775), (0.2135, -3.168, -0.32), (0.2549, -3.168, -0.2697), (0.3052, -3.168, -0.2283), (0.3626, -3.168, -0.1976), (0.425, -3.168, -0.1787), (0.5995, -3.15, -0.2398), (0.649, -3.15, -0.2663), (0.6924, -3.15, -0.302), (0.7281, -3.15, -0.3454), (0.7545, -3.15, -0.3949), (0.7708, -3.15, -0.4487), (0.7764, -3.15, -0.5046), (0.7708, -3.15, -0.5605), (0.7545, -3.15, -0.6143), (0.7281, -3.15, -0.6638), (0.6924, -3.15, -0.7072), (0.649, -3.15, -0.7429), (0.5995, -3.15, -0.7693), (0.5457, -3.15, -0.7857), (0.4898, -3.15, -0.7912), (0.4339, -3.15, -0.7857), (0.3801, -3.15, -0.7693), (0.3306, -3.15, -0.7429), (0.2872, -3.15, -0.7072), (0.2515, -3.15, -0.6638), (0.225, -3.15, -0.6143), (0.2087, -3.15, -0.5605), (0.2032, -3.15, -0.5046), (0.2087, -3.15, -0.4487), (0.225, -3.15, -0.3949), (0.2515, -3.15, -0.3454), (0.2872, -3.15, -0.302), (0.3306, -3.15, -0.2663), (0.3801, -3.15, -0.2398), (0.4339, -3.15, -0.2235), (0.5457, -0.1065, -0.2235), (0.4898, -0.1065, -0.218), (0.5995, -0.1065, -0.2398), (0.649, -0.1065, -0.2663), (0.6924, -0.1065, -0.302), (0.7281, -0.1065, -0.3454), (0.7545, -0.1065, -0.3949), (0.7708, -0.1065, -0.4487), (0.7764, -0.1065, -0.5046), (0.7708, -0.1065, -0.5605), (0.7545, -0.1065, -0.6143), (0.7281, -0.1065, -0.6638), (0.6924, -0.1065, -0.7072), (0.649, -0.1065, -0.7429), (0.5995, -0.1065, -0.7693), (0.5457, -0.1065, -0.7857), (0.4898, -0.1065, -0.7912), (0.4339, -0.1065, -0.7857), (0.3801, -0.1065, -0.7693), (0.3306, -0.1065, -0.7429), (0.2872, -0.1065, -0.7072), (0.2515, -0.1065, -0.6638), (0.225, -0.1065, -0.6143), (0.2087, -0.1065, -0.5605), (0.2032, -0.1065, -0.5046), (0.2087, -0.1065, -0.4487), (0.225, -0.1065, -0.3949), (0.2515, -0.1065, -0.3454), (0.2872, -0.1065, -0.302), (0.3306, -0.1065, -0.2663), (0.3801, -0.1065, -0.2398), (0.4339, -0.1065, -0.2235), (0.441, -2.483, -1.049), (0.5074, -3.165, -0.0108), (0.2586, -3.165, -0.0108), (1.036, -2.483, -0.01062), (1.036, -3.139, -0.01062), (0.4301, -2.439, -1.023), (0.4301, -0.009039, -1.023), (0.5143, -0.009039, -0.859), (0.4281, -3.165, -1.018), (0.5143, -0.009039, -0.01077), (1.01, -2.439, -0.01077), (1.01, -0.009039, -0.01077), (0.7562, -3.165, -0.0108), (1.005, -3.165, -0.0108), (0.441, -3.139, -1.049), (1.01, -0.009039, -0.4349), (1.01, -2.439, -0.4349), (1.036, -3.139, -0.4457), (1.036, -2.483, -0.4457), (1.005, -3.165, -0.4329), (0.5143, -0.009039, -0.4349), (-0.8428, -2.439, -1.023), (-0.8428, -0.009039, -1.023), (-1.01, -2.439, -0.859), (-1.01, -0.009039, -0.859), (-1.036, -3.139, -0.8809), (-0.8644, -2.483, -1.049), (-0.5457, -3.15, -0.2235), (-0.4898, -3.15, -0.218), (-0.4898, -3.168, -0.1724), (-0.5546, -3.168, -0.1787), (-0.6169, -3.168, -0.1976), (-1.005, -3.165, -0.8551), (-1.036, -2.483, -0.8809), (-0.8644, -3.139, -1.049), (-0.8389, -3.165, -1.018), (-0.6744, -3.168, -0.2283), (-0.7247, -3.168, -0.2697), (-0.766, -3.168, -0.32), (-0.7967, -3.168, -0.3775), (-0.8156, -3.168, -0.4398), (-0.822, -3.168, -0.5046), (-0.8156, -3.168, -0.5694), (-0.7967, -3.168, -0.6317), (-0.766, -3.168, -0.6892), (-0.7247, -3.168, -0.7395), (-0.6744, -3.168, -0.7808), (-0.6169, -3.168, -0.8115), (-0.5546, -3.168, -0.8304), (-0.4898, -3.168, -0.8368), (-0.425, -3.168, -0.8304), (-0.3626, -3.168, -0.8115), (-0.3052, -3.168, -0.7808), (-0.2549, -3.168, -0.7395), (-0.2135, -3.168, -0.6892), (-0.1828, -3.168, -0.6317), (-0.1639, -3.168, -0.5694), (-0.1575, -3.168, -0.5046), (-0.1639, -3.168, -0.4398), (-0.1828, -3.168, -0.3775), (-0.2135, -3.168, -0.32), (-0.2549, -3.168, -0.2697), (-0.3052, -3.168, -0.2283), (-0.3626, -3.168, -0.1976), (-0.425, -3.168, -0.1787), (-0.5995, -3.15, -0.2398), (-0.649, -3.15, -0.2663), (-0.6924, -3.15, -0.302), (-0.7281, -3.15, -0.3454), (-0.7545, -3.15, -0.3949), (-0.7708, -3.15, -0.4487), (-0.7764, -3.15, -0.5046), (-0.7708, -3.15, -0.5605), (-0.7545, -3.15, -0.6143), (-0.7281, -3.15, -0.6638), (-0.6924, -3.15, -0.7072), (-0.649, -3.15, -0.7429), (-0.5995, -3.15, -0.7693), (-0.5457, -3.15, -0.7857), (-0.4898, -3.15, -0.7912), (-0.4339, -3.15, -0.7857), (-0.3801, -3.15, -0.7693), (-0.3306, -3.15, -0.7429), (-0.2872, -3.15, -0.7072), (-0.2515, -3.15, -0.6638), (-0.225, -3.15, -0.6143), (-0.2087, -3.15, -0.5605), (-0.2032, -3.15, -0.5046), (-0.2087, -3.15, -0.4487), (-0.225, -3.15, -0.3949), (-0.2515, -3.15, -0.3454), (-0.2872, -3.15, -0.302), (-0.3306, -3.15, -0.2663), (-0.3801, -3.15, -0.2398), (-0.4339, -3.15, -0.2235), (-0.5457, -0.1065, -0.2235), (-0.4898, -0.1065, -0.218), (-0.5995, -0.1065, -0.2398), (-0.649, -0.1065, -0.2663), (-0.6924, -0.1065, -0.302), (-0.7281, -0.1065, -0.3454), (-0.7545, -0.1065, -0.3949), (-0.7708, -0.1065, -0.4487), (-0.7764, -0.1065, -0.5046), (-0.7708, -0.1065, -0.5605), (-0.7545, -0.1065, -0.6143), (-0.7281, -0.1065, -0.6638), (-0.6924, -0.1065, -0.7072), (-0.649, -0.1065, -0.7429), (-0.5995, -0.1065, -0.7693), (-0.5457, -0.1065, -0.7857), (-0.4898, -0.1065, -0.7912), (-0.4339, -0.1065, -0.7857), (-0.3801, -0.1065, -0.7693), (-0.3306, -0.1065, -0.7429), (-0.2872, -0.1065, -0.7072), (-0.2515, -0.1065, -0.6638), (-0.225, -0.1065, -0.6143), (-0.2087, -0.1065, -0.5605), (-0.2032, -0.1065, -0.5046), (-0.2087, -0.1065, -0.4487), (-0.225, -0.1065, -0.3949), (-0.2515, -0.1065, -0.3454), (-0.2872, -0.1065, -0.302), (-0.3306, -0.1065, -0.2663), (-0.3801, -0.1065, -0.2398), (-0.4339, -0.1065, -0.2235), (-0.00971, -2.439, -1.023), (-0.009709, -0.009039, -1.023), (-0.009709, -0.009039, -0.859), (-0.00971, -2.483, -1.049), (-0.00971, -3.139, -1.049), (-0.00971, -3.165, -1.018), (-0.441, -2.483, -1.049), (-0.5074, -3.165, -0.0108), (-0.00971, -3.165, -0.7662), (-0.2586, -3.165, -0.0108), (-1.036, -2.483, -0.01062), (-1.036, -3.139, -0.01062), (-0.4301, -2.439, -1.023), (-0.4301, -0.009039, -1.023), (-0.5143, -0.009039, -0.859), (-0.4281, -3.165, -1.018), (-0.5143, -0.009039, -0.01077), (-1.01, -2.439, -0.01077), (-1.01, -0.009039, -0.01077), (-0.7562, -3.165, -0.0108), (-0.00971, -3.165, -0.0108), (-0.00971, -3.165, -0.5144), (-0.00971, -3.165, -0.2626), (-0.009709, -0.009039, -0.01077), (-1.005, -3.165, -0.0108), (-0.441, -3.139, -1.049), (-1.01, -0.009039, -0.4349), (-1.01, -2.439, -0.4349), (-1.036, -3.139, -0.4457), (-1.036, -2.483, -0.4457), (-1.005, -3.165, -0.4329), (-0.5143, -0.009039, -0.4349), (-0.009709, -0.009039, -0.4349), (-1.048, 2.418, 0.4095), (-1.048, 2.418, -0.01036), (-1.048, 2.418, -0.41), (-1.048, 0.01273, 0.4095), (-1.048, 0.01273, -0.01036), (-1.048, 0.01273, -0.41), (1.048, 2.404, 0.4349), (1.048, 2.404, -0.01077), (1.048, 2.404, -0.4349), (1.048, 0.02644, 0.4349), (1.048, 0.02644, -0.01077), (1.048, 0.02644, -0.4349)], [], [(1, 0, 478, 480), (108, 1, 480, 589), (105, 0, 3, 104), (104, 3, 11, 107), (0, 1, 10, 3), (107, 11, 12, 106), (3, 10, 2, 11), (11, 2, 9, 12), (42, 4, 72, 74), (27, 26, 56, 57), (67, 66, 98, 99), (20, 19, 49, 50), (60, 59, 91, 92), (41, 40, 70, 71), (53, 52, 84, 85), (6, 41, 71, 5), (46, 45, 77, 78), (16, 15, 45, 46), (71, 70, 102, 103), (23, 22, 52, 53), (64, 63, 95, 96), (30, 29, 59, 60), (57, 56, 88, 89), (37, 36, 66, 67), (50, 49, 81, 82), (8, 7, 4, 42), (43, 42, 74, 75), (19, 18, 48, 49), (68, 67, 99, 100), (26, 25, 55, 56), (61, 60, 92, 93), (33, 32, 62, 63), (54, 53, 85, 86), (40, 39, 69, 70), (47, 46, 78, 79), (15, 14, 44, 45), (65, 64, 96, 97), (22, 21, 51, 52), (58, 57, 89, 90), (29, 28, 58, 59), (5, 71, 103, 73), (36, 35, 65, 66), (51, 50, 82, 83), (18, 17, 47, 48), (44, 43, 75, 76), (25, 24, 54, 55), (69, 68, 100, 101), (32, 31, 61, 62), (62, 61, 93, 94), (39, 38, 68, 69), (55, 54, 86, 87), (14, 13, 43, 44), (48, 47, 79, 80), (21, 20, 50, 51), (4, 5, 73, 72), (28, 27, 57, 58), (66, 65, 97, 98), (35, 34, 64, 65), (59, 58, 90, 91), (17, 16, 46, 47), (52, 51, 83, 84), (7, 6, 5, 4), (45, 44, 76, 77), (24, 23, 53, 54), (72, 73, 103, 102, 101, 100, 99, 98, 97, 96, 95, 94, 93, 92, 91, 90, 89, 88, 87, 86, 85, 84, 83, 82, 81, 80, 79, 78, 77, 76, 75, 74), (31, 30, 60, 61), (13, 8, 42, 43), (70, 69, 101, 102), (38, 37, 67, 68), (49, 48, 80, 81), (34, 33, 63, 64), (56, 55, 87, 88), (63, 62, 94, 95), (105, 216, 702, 585), (108, 342, 338, 110), (109, 339, 344, 111), (218, 107, 106, 219), (216, 105, 104, 217), (110, 338, 339, 109), (217, 104, 107, 218), (0, 105, 585, 478), (844, 346, 997, 1000), (1, 108, 110, 10), (2, 109, 111, 9), (10, 110, 109, 2), (28, 219, 27), (468, 37, 38), (32, 221, 31), (35, 225, 224, 34), (31, 221, 219, 30), (29, 219, 28), (224, 33, 34), (219, 106, 27), (30, 219, 29), (33, 224, 221, 32), (37, 468, 225, 36), (36, 225, 35), (39, 337, 468, 38), (40, 337, 39), (41, 336, 337, 40), (6, 336, 41), (7, 336, 6), (8, 343, 336, 7), (13, 343, 8), (14, 344, 343, 13), (15, 344, 14), (16, 111, 344, 15), (17, 111, 16), (18, 111, 17), (111, 18, 19, 9), (20, 9, 19), (12, 23, 24), (27, 106, 26), (26, 106, 12, 25), (25, 12, 24), (23, 12, 22), (9, 21, 22, 12), (21, 9, 20), (113, 598, 596, 112), (227, 716, 598, 113), (222, 220, 115, 112), (220, 226, 123, 115), (112, 115, 122, 113), (226, 223, 124, 123), (115, 123, 114, 122), (123, 124, 121, 114), (154, 186, 184, 116), (139, 169, 168, 138), (179, 211, 210, 178), (132, 162, 161, 131), (172, 204, 203, 171), (153, 183, 182, 152), (165, 197, 196, 164), (118, 117, 183, 153), (158, 190, 189, 157), (128, 158, 157, 127), (183, 215, 214, 182), (135, 165, 164, 134), (176, 208, 207, 175), (142, 172, 171, 141), (169, 201, 200, 168), (149, 179, 178, 148), (162, 194, 193, 161), (120, 154, 116, 119), (155, 187, 186, 154), (131, 161, 160, 130), (180, 212, 211, 179), (138, 168, 167, 137), (173, 205, 204, 172), (145, 175, 174, 144), (166, 198, 197, 165), (152, 182, 181, 151), (159, 191, 190, 158), (127, 157, 156, 126), (177, 209, 208, 176), (134, 164, 163, 133), (170, 202, 201, 169), (141, 171, 170, 140), (117, 185, 215, 183), (148, 178, 177, 147), (163, 195, 194, 162), (130, 160, 159, 129), (156, 188, 187, 155), (137, 167, 166, 136), (181, 213, 212, 180), (144, 174, 173, 143), (174, 206, 205, 173), (151, 181, 180, 150), (167, 199, 198, 166), (126, 156, 155, 125), (160, 192, 191, 159), (133, 163, 162, 132), (116, 184, 185, 117), (140, 170, 169, 139), (178, 210, 209, 177), (147, 177, 176, 146), (171, 203, 202, 170), (129, 159, 158, 128), (164, 196, 195, 163), (119, 116, 117, 118), (157, 189, 188, 156), (136, 166, 165, 135), (184, 186, 187, 188, 189, 190, 191, 192, 193, 194, 195, 196, 197, 198, 199, 200, 201, 202, 203, 204, 205, 206, 207, 208, 209, 210, 211, 212, 213, 214, 215, 185), (143, 173, 172, 142), (125, 155, 154, 120), (182, 214, 213, 181), (150, 180, 179, 149), (161, 193, 192, 160), (146, 176, 175, 145), (168, 200, 199, 167), (175, 207, 206, 174), (222, 710, 702, 216), (227, 229, 462, 466), (228, 230, 471, 463), (218, 219, 223, 226), (216, 217, 220, 222), (229, 228, 463, 462), (217, 218, 226, 220), (112, 596, 710, 222), (466, 473, 991, 990), (113, 122, 229, 227), (114, 121, 230, 228), (122, 114, 228, 229), (140, 139, 219), (468, 150, 149), (144, 143, 221), (147, 146, 224, 225), (143, 142, 219, 221), (141, 140, 219), (224, 146, 145), (219, 139, 223), (142, 141, 219), (145, 144, 221, 224), (149, 148, 225, 468), (148, 147, 225), (151, 150, 468, 461), (152, 151, 461), (153, 152, 461, 459), (118, 153, 459), (119, 118, 459), (120, 119, 459, 467), (125, 120, 467), (126, 125, 467, 471), (127, 126, 471), (128, 127, 471, 230), (129, 128, 230), (130, 129, 230), (230, 121, 131, 130), (132, 131, 121), (124, 136, 135), (139, 138, 223), (138, 137, 124, 223), (137, 136, 124), (135, 134, 124), (121, 124, 134, 133), (133, 132, 121), (232, 726, 724, 231), (346, 844, 726, 232), (340, 335, 234, 231), (335, 345, 242, 234), (231, 234, 241, 232), (345, 341, 243, 242), (234, 242, 233, 241), (242, 243, 240, 233), (273, 305, 303, 235), (258, 288, 287, 257), (298, 330, 329, 297), (251, 281, 280, 250), (291, 323, 322, 290), (272, 302, 301, 271), (284, 316, 315, 283), (237, 236, 302, 272), (277, 309, 308, 276), (247, 277, 276, 246), (302, 334, 333, 301), (254, 284, 283, 253), (295, 327, 326, 294), (261, 291, 290, 260), (288, 320, 319, 287), (268, 298, 297, 267), (281, 313, 312, 280), (239, 273, 235, 238), (274, 306, 305, 273), (250, 280, 279, 249), (299, 331, 330, 298), (257, 287, 286, 256), (292, 324, 323, 291), (264, 294, 293, 263), (285, 317, 316, 284), (271, 301, 300, 270), (278, 310, 309, 277), (246, 276, 275, 245), (296, 328, 327, 295), (253, 283, 282, 252), (289, 321, 320, 288), (260, 290, 289, 259), (236, 304, 334, 302), (267, 297, 296, 266), (282, 314, 313, 281), (249, 279, 278, 248), (275, 307, 306, 274), (256, 286, 285, 255), (300, 332, 331, 299), (263, 293, 292, 262), (293, 325, 324, 292), (270, 300, 299, 269), (286, 318, 317, 285), (245, 275, 274, 244), (279, 311, 310, 278), (252, 282, 281, 251), (235, 303, 304, 236), (259, 289, 288, 258), (297, 329, 328, 296), (266, 296, 295, 265), (290, 322, 321, 289), (248, 278, 277, 247), (283, 315, 314, 282), (238, 235, 236, 237), (276, 308, 307, 275), (255, 285, 284, 254), (303, 305, 306, 307, 308, 309, 310, 311, 312, 313, 314, 315, 316, 317, 318, 319, 320, 321, 322, 323, 324, 325, 326, 327, 328, 329, 330, 331, 332, 333, 334, 304), (262, 292, 291, 261), (244, 274, 273, 239), (301, 333, 332, 300), (269, 299, 298, 268), (280, 312, 311, 279), (265, 295, 294, 264), (287, 319, 318, 286), (294, 326, 325, 293), (340, 835, 957, 454), (346, 348, 338, 342), (347, 349, 344, 339), (456, 457, 341, 345), (454, 455, 335, 340), (348, 347, 339, 338), (455, 456, 345, 335), (231, 724, 835, 340), (589, 840, 999, 998), (232, 241, 348, 346), (233, 240, 349, 347), (241, 233, 347, 348), (259, 258, 457), (468, 269, 268), (263, 262, 460), (266, 265, 469, 470), (262, 261, 457, 460), (260, 259, 457), (469, 265, 264), (457, 258, 341), (261, 260, 457), (264, 263, 460, 469), (268, 267, 470, 468), (267, 266, 470), (270, 269, 468, 337), (271, 270, 337), (272, 271, 337, 336), (237, 272, 336), (238, 237, 336), (239, 238, 336, 343), (244, 239, 343), (245, 244, 343, 344), (246, 245, 344), (247, 246, 344, 349), (248, 247, 349), (249, 248, 349), (349, 240, 250, 249), (251, 250, 240), (243, 255, 254), (258, 257, 341), (257, 256, 243, 341), (256, 255, 243), (254, 253, 243), (240, 243, 253, 252), (252, 251, 240), (351, 350, 851, 853), (473, 351, 853, 982), (464, 350, 353, 458), (458, 353, 361, 472), (350, 351, 360, 353), (472, 361, 362, 465), (353, 360, 352, 361), (361, 352, 359, 362), (392, 354, 422, 424), (377, 376, 406, 407), (417, 416, 448, 449), (370, 369, 399, 400), (410, 409, 441, 442), (391, 390, 420, 421), (403, 402, 434, 435), (356, 391, 421, 355), (396, 395, 427, 428), (366, 365, 395, 396), (421, 420, 452, 453), (373, 372, 402, 403), (414, 413, 445, 446), (380, 379, 409, 410), (407, 406, 438, 439), (387, 386, 416, 417), (400, 399, 431, 432), (358, 357, 354, 392), (393, 392, 424, 425), (369, 368, 398, 399), (418, 417, 449, 450), (376, 375, 405, 406), (411, 410, 442, 443), (383, 382, 412, 413), (404, 403, 435, 436), (390, 389, 419, 420), (397, 396, 428, 429), (365, 364, 394, 395), (415, 414, 446, 447), (372, 371, 401, 402), (408, 407, 439, 440), (379, 378, 408, 409), (355, 421, 453, 423), (386, 385, 415, 416), (401, 400, 432, 433), (368, 367, 397, 398), (394, 393, 425, 426), (375, 374, 404, 405), (419, 418, 450, 451), (382, 381, 411, 412), (412, 411, 443, 444), (389, 388, 418, 419), (405, 404, 436, 437), (364, 363, 393, 394), (398, 397, 429, 430), (371, 370, 400, 401), (354, 355, 423, 422), (378, 377, 407, 408), (416, 415, 447, 448), (385, 384, 414, 415), (409, 408, 440, 441), (367, 366, 396, 397), (402, 401, 433, 434), (357, 356, 355, 354), (395, 394, 426, 427), (374, 373, 403, 404), (422, 423, 453, 452, 451, 450, 449, 448, 447, 446, 445, 444, 443, 442, 441, 440, 439, 438, 437, 436, 435, 434, 433, 432, 431, 430, 429, 428, 427, 426, 425, 424), (381, 380, 410, 411), (363, 358, 392, 393), (420, 419, 451, 452), (388, 387, 417, 418), (399, 398, 430, 431), (384, 383, 413, 414), (406, 405, 437, 438), (413, 412, 444, 445), (464, 454, 957, 969), (473, 466, 462, 475), (474, 463, 471, 476), (456, 472, 465, 457), (454, 464, 458, 455), (475, 462, 463, 474), (455, 458, 472, 456), (350, 464, 969, 851), (227, 466, 990, 989), (351, 473, 475, 360), (352, 474, 476, 359), (360, 475, 474, 352), (378, 457, 377), (468, 387, 388), (382, 460, 381), (385, 470, 469, 384), (381, 460, 457, 380), (379, 457, 378), (469, 383, 384), (457, 465, 377), (380, 457, 379), (383, 469, 460, 382), (387, 468, 470, 386), (386, 470, 385), (389, 461, 468, 388), (390, 461, 389), (391, 459, 461, 390), (356, 459, 391), (357, 459, 356), (358, 467, 459, 357), (363, 467, 358), (364, 471, 467, 363), (365, 471, 364), (366, 476, 471, 365), (367, 476, 366), (368, 476, 367), (476, 368, 369, 359), (370, 359, 369), (362, 373, 374), (377, 465, 376), (376, 465, 362, 375), (375, 362, 374), (373, 362, 372), (359, 371, 372, 362), (371, 359, 370), (479, 480, 478, 477), (590, 589, 480, 479), (584, 583, 482, 477), (583, 588, 490, 482), (477, 482, 489, 479), (588, 587, 491, 490), (482, 490, 481, 489), (490, 491, 488, 481), (521, 553, 551, 483), (506, 536, 535, 505), (546, 578, 577, 545), (499, 529, 528, 498), (539, 571, 570, 538), (520, 550, 549, 519), (532, 564, 563, 531), (485, 484, 550, 520), (525, 557, 556, 524), (495, 525, 524, 494), (550, 582, 581, 549), (502, 532, 531, 501), (543, 575, 574, 542), (509, 539, 538, 508), (536, 568, 567, 535), (516, 546, 545, 515), (529, 561, 560, 528), (487, 521, 483, 486), (522, 554, 553, 521), (498, 528, 527, 497), (547, 579, 578, 546), (505, 535, 534, 504), (540, 572, 571, 539), (512, 542, 541, 511), (533, 565, 564, 532), (519, 549, 548, 518), (526, 558, 557, 525), (494, 524, 523, 493), (544, 576, 575, 543), (501, 531, 530, 500), (537, 569, 568, 536), (508, 538, 537, 507), (484, 552, 582, 550), (515, 545, 544, 514), (530, 562, 561, 529), (497, 527, 526, 496), (523, 555, 554, 522), (504, 534, 533, 503), (548, 580, 579, 547), (511, 541, 540, 510), (541, 573, 572, 540), (518, 548, 547, 517), (534, 566, 565, 533), (493, 523, 522, 492), (527, 559, 558, 526), (500, 530, 529, 499), (483, 551, 552, 484), (507, 537, 536, 506), (545, 577, 576, 544), (514, 544, 543, 513), (538, 570, 569, 537), (496, 526, 525, 495), (531, 563, 562, 530), (486, 483, 484, 485), (524, 556, 555, 523), (503, 533, 532, 502), (551, 553, 554, 555, 556, 557, 558, 559, 560, 561, 562, 563, 564, 565, 566, 567, 568, 569, 570, 571, 572, 573, 574, 575, 576, 577, 578, 579, 580, 581, 582, 552), (510, 540, 539, 509), (492, 522, 521, 487), (549, 581, 580, 548), (517, 547, 546, 516), (528, 560, 559, 527), (513, 543, 542, 512), (535, 567, 566, 534), (542, 574, 573, 541), (584, 585, 702, 701), (586, 703, 702, 585), (594, 722, 703, 586), (590, 592, 832, 839), (591, 593, 842, 833), (705, 706, 587, 588), (589, 594, 586, 480), (701, 704, 583, 584), (592, 591, 833, 832), (704, 705, 588, 583), (477, 478, 585, 584), (480, 586, 585, 478), (839, 840, 589, 590), (838, 979, 722, 594), (479, 489, 592, 590), (481, 488, 593, 591), (840, 838, 594, 589), (489, 481, 591, 592), (507, 506, 706), (976, 517, 516), (511, 510, 708), (514, 513, 713, 714), (510, 509, 706, 708), (508, 507, 706), (713, 513, 512), (706, 506, 587), (509, 508, 706), (512, 511, 708, 713), (516, 515, 714, 976), (515, 514, 714), (518, 517, 976, 831), (519, 518, 831), (520, 519, 831, 830), (485, 520, 830), (486, 485, 830), (487, 486, 830, 841), (492, 487, 841), (493, 492, 841, 842), (494, 493, 842), (495, 494, 842, 593), (496, 495, 593), (497, 496, 593), (593, 488, 498, 497), (499, 498, 488), (491, 503, 502), (506, 505, 587), (505, 504, 491, 587), (504, 503, 491), (502, 501, 491), (488, 491, 501, 500), (500, 499, 488), (597, 595, 596, 598), (717, 597, 598, 716), (709, 595, 600, 707), (707, 600, 608, 715), (595, 597, 607, 600), (715, 608, 609, 712), (600, 607, 599, 608), (608, 599, 606, 609), (639, 601, 669, 671), (624, 623, 653, 654), (664, 663, 695, 696), (617, 616, 646, 647), (657, 656, 688, 689), (638, 637, 667, 668), (650, 649, 681, 682), (603, 638, 668, 602), (643, 642, 674, 675), (613, 612, 642, 643), (668, 667, 699, 700), (620, 619, 649, 650), (661, 660, 692, 693), (627, 626, 656, 657), (654, 653, 685, 686), (634, 633, 663, 664), (647, 646, 678, 679), (605, 604, 601, 639), (640, 639, 671, 672), (616, 615, 645, 646), (665, 664, 696, 697), (623, 622, 652, 653), (658, 657, 689, 690), (630, 629, 659, 660), (651, 650, 682, 683), (637, 636, 666, 667), (644, 643, 675, 676), (612, 611, 641, 642), (662, 661, 693, 694), (619, 618, 648, 649), (655, 654, 686, 687), (626, 625, 655, 656), (602, 668, 700, 670), (633, 632, 662, 663), (648, 647, 679, 680), (615, 614, 644, 645), (641, 640, 672, 673), (622, 621, 651, 652), (666, 665, 697, 698), (629, 628, 658, 659), (659, 658, 690, 691), (636, 635, 665, 666), (652, 651, 683, 684), (611, 610, 640, 641), (645, 644, 676, 677), (618, 617, 647, 648), (601, 602, 670, 669), (625, 624, 654, 655), (663, 662, 694, 695), (632, 631, 661, 662), (656, 655, 687, 688), (614, 613, 643, 644), (649, 648, 680, 681), (604, 603, 602, 601), (642, 641, 673, 674), (621, 620, 650, 651), (669, 670, 700, 699, 698, 697, 696, 695, 694, 693, 692, 691, 690, 689, 688, 687, 686, 685, 684, 683, 682, 681, 680, 679, 678, 677, 676, 675, 674, 673, 672, 671), (628, 627, 657, 658), (610, 605, 639, 640), (667, 666, 698, 699), (635, 634, 664, 665), (646, 645, 677, 678), (631, 630, 660, 661), (653, 652, 684, 685), (660, 659, 691, 692), (709, 701, 702, 710), (711, 710, 702, 703), (721, 711, 703, 722), (717, 973, 966, 719), (718, 967, 980, 720), (705, 715, 712, 706), (716, 598, 711, 721), (701, 709, 707, 704), (719, 966, 967, 718), (704, 707, 715, 705), (595, 709, 710, 596), (598, 596, 710, 711), (973, 717, 716, 974), (972, 721, 722, 979), (597, 717, 719, 607), (599, 718, 720, 606), (974, 716, 721, 972), (607, 719, 718, 599), (625, 706, 624), (976, 634, 635), (629, 708, 628), (632, 714, 713, 631), (628, 708, 706, 627), (626, 706, 625), (713, 630, 631), (706, 712, 624), (627, 706, 626), (630, 713, 708, 629), (634, 976, 714, 633), (633, 714, 632), (636, 965, 976, 635), (637, 965, 636), (638, 963, 965, 637), (603, 963, 638), (604, 963, 603), (605, 975, 963, 604), (610, 975, 605), (611, 980, 975, 610), (612, 980, 611), (613, 720, 980, 612), (614, 720, 613), (615, 720, 614), (720, 615, 616, 606), (617, 606, 616), (609, 620, 621), (624, 712, 623), (623, 712, 609, 622), (622, 609, 621), (620, 609, 619), (606, 618, 619, 609), (618, 606, 617), (725, 723, 724, 726), (845, 725, 726, 844), (834, 723, 728, 829), (829, 728, 736, 843), (723, 725, 735, 728), (843, 736, 737, 837), (728, 735, 727, 736), (736, 727, 734, 737), (767, 729, 797, 799), (752, 751, 781, 782), (792, 791, 823, 824), (745, 744, 774, 775), (785, 784, 816, 817), (766, 765, 795, 796), (778, 777, 809, 810), (731, 766, 796, 730), (771, 770, 802, 803), (741, 740, 770, 771), (796, 795, 827, 828), (748, 747, 777, 778), (789, 788, 820, 821), (755, 754, 784, 785), (782, 781, 813, 814), (762, 761, 791, 792), (775, 774, 806, 807), (733, 732, 729, 767), (768, 767, 799, 800), (744, 743, 773, 774), (793, 792, 824, 825), (751, 750, 780, 781), (786, 785, 817, 818), (758, 757, 787, 788), (779, 778, 810, 811), (765, 764, 794, 795), (772, 771, 803, 804), (740, 739, 769, 770), (790, 789, 821, 822), (747, 746, 776, 777), (783, 782, 814, 815), (754, 753, 783, 784), (730, 796, 828, 798), (761, 760, 790, 791), (776, 775, 807, 808), (743, 742, 772, 773), (769, 768, 800, 801), (750, 749, 779, 780), (794, 793, 825, 826), (757, 756, 786, 787), (787, 786, 818, 819), (764, 763, 793, 794), (780, 779, 811, 812), (739, 738, 768, 769), (773, 772, 804, 805), (746, 745, 775, 776), (729, 730, 798, 797), (753, 752, 782, 783), (791, 790, 822, 823), (760, 759, 789, 790), (784, 783, 815, 816), (742, 741, 771, 772), (777, 776, 808, 809), (732, 731, 730, 729), (770, 769, 801, 802), (749, 748, 778, 779), (797, 798, 828, 827, 826, 825, 824, 823, 822, 821, 820, 819, 818, 817, 816, 815, 814, 813, 812, 811, 810, 809, 808, 807, 806, 805, 804, 803, 802, 801, 800, 799), (756, 755, 785, 786), (738, 733, 767, 768), (795, 794, 826, 827), (763, 762, 792, 793), (774, 773, 805, 806), (759, 758, 788, 789), (781, 780, 812, 813), (788, 787, 819, 820), (834, 956, 957, 835), (836, 835, 957, 958), (849, 836, 958, 988), (845, 839, 832, 847), (846, 833, 842, 848), (960, 843, 837, 961), (844, 726, 836, 849), (956, 834, 829, 959), (847, 832, 833, 846), (959, 829, 843, 960), (723, 834, 835, 724), (726, 724, 835, 836), (839, 845, 844, 840), (838, 849, 988, 979), (725, 845, 847, 735), (727, 846, 848, 734), (840, 844, 849, 838), (735, 847, 846, 727), (753, 961, 752), (976, 762, 763), (757, 964, 756), (760, 978, 977, 759), (756, 964, 961, 755), (754, 961, 753), (977, 758, 759), (961, 837, 752), (755, 961, 754), (758, 977, 964, 757), (762, 976, 978, 761), (761, 978, 760), (764, 831, 976, 763), (765, 831, 764), (766, 830, 831, 765), (731, 830, 766), (732, 830, 731), (733, 841, 830, 732), (738, 841, 733), (739, 842, 841, 738), (740, 842, 739), (741, 848, 842, 740), (742, 848, 741), (743, 848, 742), (848, 743, 744, 734), (745, 734, 744), (737, 748, 749), (752, 837, 751), (751, 837, 737, 750), (750, 737, 749), (748, 737, 747), (734, 746, 747, 737), (746, 734, 745), (852, 853, 851, 850), (983, 982, 853, 852), (968, 962, 855, 850), (962, 981, 863, 855), (850, 855, 862, 852), (981, 971, 864, 863), (855, 863, 854, 862), (863, 864, 861, 854), (894, 926, 924, 856), (879, 909, 908, 878), (919, 951, 950, 918), (872, 902, 901, 871), (912, 944, 943, 911), (893, 923, 922, 892), (905, 937, 936, 904), (858, 857, 923, 893), (898, 930, 929, 897), (868, 898, 897, 867), (923, 955, 954, 922), (875, 905, 904, 874), (916, 948, 947, 915), (882, 912, 911, 881), (909, 941, 940, 908), (889, 919, 918, 888), (902, 934, 933, 901), (860, 894, 856, 859), (895, 927, 926, 894), (871, 901, 900, 870), (920, 952, 951, 919), (878, 908, 907, 877), (913, 945, 944, 912), (885, 915, 914, 884), (906, 938, 937, 905), (892, 922, 921, 891), (899, 931, 930, 898), (867, 897, 896, 866), (917, 949, 948, 916), (874, 904, 903, 873), (910, 942, 941, 909), (881, 911, 910, 880), (857, 925, 955, 923), (888, 918, 917, 887), (903, 935, 934, 902), (870, 900, 899, 869), (896, 928, 927, 895), (877, 907, 906, 876), (921, 953, 952, 920), (884, 914, 913, 883), (914, 946, 945, 913), (891, 921, 920, 890), (907, 939, 938, 906), (866, 896, 895, 865), (900, 932, 931, 899), (873, 903, 902, 872), (856, 924, 925, 857), (880, 910, 909, 879), (918, 950, 949, 917), (887, 917, 916, 886), (911, 943, 942, 910), (869, 899, 898, 868), (904, 936, 935, 903), (859, 856, 857, 858), (897, 929, 928, 896), (876, 906, 905, 875), (924, 926, 927, 928, 929, 930, 931, 932, 933, 934, 935, 936, 937, 938, 939, 940, 941, 942, 943, 944, 945, 946, 947, 948, 949, 950, 951, 952, 953, 954, 955, 925), (883, 913, 912, 882), (865, 895, 894, 860), (922, 954, 953, 921), (890, 920, 919, 889), (901, 933, 932, 900), (886, 916, 915, 885), (908, 940, 939, 907), (915, 947, 946, 914), (968, 969, 957, 956), (970, 958, 957, 969), (987, 988, 958, 970), (983, 985, 966, 973), (984, 986, 980, 967), (960, 961, 971, 981), (982, 987, 970, 853), (956, 959, 962, 968), (985, 984, 967, 966), (959, 960, 981, 962), (850, 851, 969, 968), (853, 970, 969, 851), (973, 974, 982, 983), (972, 979, 988, 987), (852, 862, 985, 983), (854, 861, 986, 984), (974, 972, 987, 982), (862, 854, 984, 985), (880, 879, 961), (976, 890, 889), (884, 883, 964), (887, 886, 977, 978), (883, 882, 961, 964), (881, 880, 961), (977, 886, 885), (961, 879, 971), (882, 881, 961), (885, 884, 964, 977), (889, 888, 978, 976), (888, 887, 978), (891, 890, 976, 965), (892, 891, 965), (893, 892, 965, 963), (858, 893, 963), (859, 858, 963), (860, 859, 963, 975), (865, 860, 975), (866, 865, 975, 980), (867, 866, 980), (868, 867, 980, 986), (869, 868, 986), (870, 869, 986), (986, 861, 871, 870), (872, 871, 861), (864, 876, 875), (879, 878, 971), (878, 877, 864, 971), (877, 876, 864), (875, 874, 864), (861, 864, 874, 873), (873, 872, 861), (990, 993, 992, 989), (990, 991, 994, 993), (974, 716, 992, 993), (982, 974, 993, 994), (716, 227, 989, 992), (473, 982, 994, 991), (996, 995, 998, 999), (996, 999, 1000, 997), (108, 589, 998, 995), (346, 342, 996, 997), (342, 108, 995, 996), (840, 844, 1000, 999)])
me_cube.polygons.foreach_set('use_smooth', [True] * 980)
me_cube.materials.append(mat_material)
me_cube.use_remesh_preserve_volume = False
me_cube.use_remesh_preserve_attributes = False
me_cube.use_mirror_vertex_groups = False
me_cube.update()

# ---- objects
ob_cube_001 = bpy.data.objects.new('Cube.001', me_cube_001)
ob_cylinder_001 = bpy.data.objects.new('Cylinder.001', me_cylinder_005)
ob_cylinder = bpy.data.objects.new('Cylinder', me_cylinder)
ob_cube = bpy.data.objects.new('Cube', me_cube)
ob_lamp = bpy.data.objects.new('Lamp', light_lamp)
ob_camera = bpy.data.objects.new('Camera', cam_camera)

# ---- transforms, parenting, visibility, modifiers, constraints
ob_cube_001.location = (0.00239, 0.8627, -1.227)
ob_cube_001.scale = (0.248, 0.248, 0.248)
ob_cube_001.lineart.crease_threshold = 0.0
ob_cylinder_001.location = (-0.4907, -3.475, -0.4969)
ob_cylinder_001.rotation_euler = (-1.571, -2.22e-16, 2.22e-16)
ob_cylinder_001.scale = (0.2847, 0.2847, 0.2847)
ob_cylinder_001.lineart.crease_threshold = 0.0
ob_cylinder.location = (-1.72, 3.03, 0.4727)
ob_cylinder.rotation_euler = (-1.571, -2.22e-16, 2.22e-16)
ob_cylinder.scale = (0.4895, 0.4895, 0.4895)
ob_cylinder.lineart.crease_threshold = 0.0
ob_cube.location = (0.0, 0.0, 0.0)
ob_cube.lock_rotations_4d = False
ob_cube.empty_display_type = 'ARROWS'
ob_cube.lineart.crease_threshold = 0.0
ob_lamp.location = (4.076, 1.005, 5.904)
ob_lamp.rotation_euler = (0.6503, 0.05522, 1.866)
ob_lamp.lock_rotations_4d = False
ob_lamp.empty_display_type = 'ARROWS'
ob_lamp.color = (0.0, 0.0, 0.0, 0.0)
ob_lamp.lineart.crease_threshold = 0.0
ob_camera.location = (7.481, -6.508, 5.344)
ob_camera.rotation_euler = (1.109, 0.01082, 0.8149)
ob_camera.lock_rotations_4d = False
ob_camera.empty_display_type = 'ARROWS'
ob_camera.color = (0.0, 0.0, 0.0, 0.0)
ob_camera.display_type = 'WIRE'
ob_camera.lineart.crease_threshold = 0.0

# ---- collection membership
col_collection_1.objects.link(ob_cube_001)
col_collection_1.objects.link(ob_cylinder_001)
col_collection_1.objects.link(ob_cylinder)
col_collection_1.objects.link(ob_cube)
col_collection_1.objects.link(ob_lamp)
col_collection_1.objects.link(ob_camera)

# ---- scene / render settings (as saved in the file)
scene.camera = ob_camera
scene.frame_start = 1; scene.frame_end = 250; scene.frame_set(1)
scene.render.engine = 'BLENDER_EEVEE_NEXT'
scene.render.image_settings.color_mode = 'RGB'
scene.render.image_settings.compression = 90
scene.render.resolution_percentage = 50
scene.render.dither_intensity = 0.0
scene.render.bake_margin = 2
scene.render.bake_bias = 0.0
scene.cycles.use_denoising = False
scene.cycles.samples = 10
scene.cycles.sampling_pattern = 'TABULATED_SOBOL'
scene.cycles.light_sampling_threshold = 0.0
scene.cycles.use_adaptive_sampling = False
scene.cycles.use_light_tree = False
scene.cycles.blur_glossy = 0.0
scene.cycles.volume_bounces = 1
scene.cycles.pixel_filter_type = 'GAUSSIAN'
scene.cycles.sample_clamp_indirect = 0.0
scene.view_settings.view_transform = 'Standard'
bpy.context.view_layer.update()
